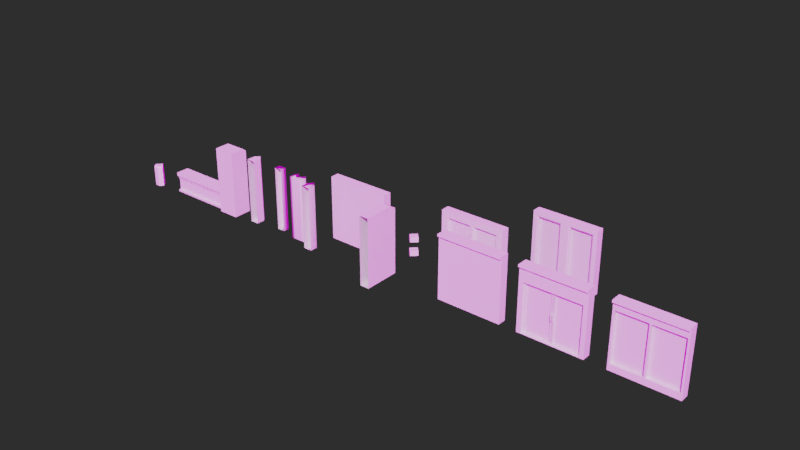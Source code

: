 # Source: retail.blend  (saved by Blender 3.5.10; exported with 4.5.12 LTS)
import bpy
from mathutils import Matrix  # noqa: F401  (used for matrix-valued properties, if any)

bpy.ops.wm.read_factory_settings(use_empty=True)
scene = bpy.context.scene
scene.name = 'Scene'

# ---- collections
col_modules = bpy.data.collections.new('modules'); scene.collection.children.link(col_modules)
col_ground_floor = bpy.data.collections.new('ground_floor'); col_modules.children.link(col_ground_floor)
col_ground_floor_walls = bpy.data.collections.new('ground_floor_walls'); col_ground_floor.children.link(col_ground_floor_walls)
col_ground_floor_pillars = bpy.data.collections.new('ground_floor_pillars'); col_ground_floor.children.link(col_ground_floor_pillars)
col_middle_floor = bpy.data.collections.new('middle_floor'); col_modules.children.link(col_middle_floor)
col_middle_floor_walls = bpy.data.collections.new('middle_floor_walls'); col_middle_floor.children.link(col_middle_floor_walls)
col_middle_floor_pillars = bpy.data.collections.new('middle_floor_pillars'); col_middle_floor.children.link(col_middle_floor_pillars)
col_top_trim = bpy.data.collections.new('top_trim'); col_modules.children.link(col_top_trim)
col_trim = bpy.data.collections.new('trim'); col_top_trim.children.link(col_trim)
col_top_trim_pillars = bpy.data.collections.new('top_trim_pillars'); col_top_trim.children.link(col_top_trim_pillars)

# ---- materials (node trees are filled in below, after node groups)
mat_walls = bpy.data.materials.new('Walls')
mat_walls.diffuse_color = (0.3738, 0.3738, 0.3738, 1.0)
mat_glass = bpy.data.materials.new('Glass')
mat_glass.diffuse_color = (0.06364, 0.5518, 0.5685, 1.0)
mat_glass.roughness = 0.0
mat_frame = bpy.data.materials.new('Frame')
mat_proxy_mat_stone = bpy.data.materials.new('proxy_mat_stone')

# ---- node groups
ng_auto_smooth = bpy.data.node_groups.new('Auto Smooth', 'GeometryNodeTree')
_s = ng_auto_smooth.interface.new_socket(name='Geometry', in_out='OUTPUT', socket_type='NodeSocketGeometry')
_s = ng_auto_smooth.interface.new_socket(name='Geometry', in_out='INPUT', socket_type='NodeSocketGeometry')
_s = ng_auto_smooth.interface.new_socket(name='Angle', in_out='INPUT', socket_type='NodeSocketFloat')
_s.subtype = 'ANGLE'
_s.min_value = 0.0
_s.max_value = 3.142
ng_auto_smooth.is_modifier = True
_N = ng_auto_smooth.nodes; _L = ng_auto_smooth.links
n0 = _N.new('NodeGroupOutput'); n0.name = 'Group Output'; n0.location = (480, -100)
n1 = _N.new('NodeGroupInput'); n1.name = 'Group Input'; n1.location = (-420, -300)
n2 = _N.new('NodeGroupInput'); n2.name = 'Group Input.001'; n2.location = (-60, -100)
n3 = _N.new('GeometryNodeSetShadeSmooth'); n3.name = 'Set Shade Smooth'; n3.location = (120, -100)
n3.domain = 'EDGE'
n4 = _N.new('GeometryNodeSetShadeSmooth'); n4.name = 'Set Shade Smooth.001'; n4.location = (300, -100)
n5 = _N.new('GeometryNodeInputMeshEdgeAngle'); n5.name = 'Edge Angle'; n5.location = (-420, -220)
n6 = _N.new('GeometryNodeInputEdgeSmooth'); n6.name = 'Is Edge Smooth'; n6.location = (-60, -160)
n7 = _N.new('GeometryNodeInputShadeSmooth'); n7.name = 'Is Face Smooth'; n7.location = (-240, -340)
n8 = _N.new('FunctionNodeBooleanMath'); n8.name = 'Boolean Math'; n8.location = (-60, -220)
n9 = _N.new('FunctionNodeCompare'); n9.name = 'Compare'; n9.location = (-240, -180)
n9.operation = 'LESS_EQUAL'
_L.new(n5.outputs[0], n9.inputs[0])
_L.new(n4.outputs[0], n0.inputs[0])
_L.new(n1.outputs[1], n9.inputs[1])
_L.new(n9.outputs[0], n8.inputs[0])
_L.new(n7.outputs[0], n8.inputs[1])
_L.new(n2.outputs[0], n3.inputs[0])
_L.new(n6.outputs[0], n3.inputs[1])
_L.new(n3.outputs[0], n4.inputs[0])
_L.new(n8.outputs[0], n3.inputs[2])
n0.is_active_output = True

# ---- material node trees
mat_walls.use_nodes = True; mat_walls.node_tree.nodes.clear()
_N = mat_walls.node_tree.nodes; _L = mat_walls.node_tree.links
n0 = _N.new('ShaderNodeBsdfPrincipled'); n0.name = 'Principled BSDF'; n0.location = (10, 300)
n0.distribution = 'GGX'
n0.subsurface_method = 'RANDOM_WALK_SKIN'
n0.inputs[3].default_value = 1.45
n0.inputs[27].default_value = (0.0, 0.0, 0.0, 1.0)
n0.inputs[28].default_value = 1.0
n1 = _N.new('ShaderNodeOutputMaterial'); n1.name = 'Material Output'; n1.location = (300, 300)
_L.new(n0.outputs[0], n1.inputs[0])
n1.is_active_output = True
mat_glass.use_nodes = True; mat_glass.node_tree.nodes.clear()
_N = mat_glass.node_tree.nodes; _L = mat_glass.node_tree.links
n0 = _N.new('ShaderNodeBsdfPrincipled'); n0.name = 'Principled BSDF'; n0.location = (10, 300)
n0.distribution = 'GGX'
n0.subsurface_method = 'RANDOM_WALK_SKIN'
n0.inputs[3].default_value = 1.45
n0.inputs[27].default_value = (0.0, 0.0, 0.0, 1.0)
n0.inputs[28].default_value = 1.0
n1 = _N.new('ShaderNodeOutputMaterial'); n1.name = 'Material Output'; n1.location = (300, 300)
_L.new(n0.outputs[0], n1.inputs[0])
n1.is_active_output = True
mat_frame.use_nodes = True; mat_frame.node_tree.nodes.clear()
_N = mat_frame.node_tree.nodes; _L = mat_frame.node_tree.links
n0 = _N.new('ShaderNodeBsdfPrincipled'); n0.name = 'Principled BSDF'; n0.location = (10, 300)
n0.distribution = 'GGX'
n0.subsurface_method = 'RANDOM_WALK_SKIN'
n0.inputs[3].default_value = 1.45
n0.inputs[27].default_value = (0.0, 0.0, 0.0, 1.0)
n0.inputs[28].default_value = 1.0
n1 = _N.new('ShaderNodeOutputMaterial'); n1.name = 'Material Output'; n1.location = (300, 300)
_L.new(n0.outputs[0], n1.inputs[0])
n1.is_active_output = True
mat_proxy_mat_stone.use_nodes = True; mat_proxy_mat_stone.node_tree.nodes.clear()
_N = mat_proxy_mat_stone.node_tree.nodes; _L = mat_proxy_mat_stone.node_tree.links
n0 = _N.new('ShaderNodeBsdfPrincipled'); n0.name = 'Principled BSDF'; n0.location = (10, 300)
n0.distribution = 'GGX'
n0.subsurface_method = 'RANDOM_WALK_SKIN'
n0.inputs[0].default_value = (0.1065, 0.09869, 0.09869, 1.0)
n0.inputs[2].default_value = 0.8582
n0.inputs[3].default_value = 1.45
n0.inputs[27].default_value = (0.0, 0.0, 0.0, 1.0)
n0.inputs[28].default_value = 1.0
n1 = _N.new('ShaderNodeOutputMaterial'); n1.name = 'Material Output'; n1.location = (300, 300)
_L.new(n0.outputs[0], n1.inputs[0])
n1.is_active_output = True

# ---- world
world_world = bpy.data.worlds.new('World'); scene.world = world_world
world_world.use_nodes = True; world_world.node_tree.nodes.clear()
_N = world_world.node_tree.nodes; _L = world_world.node_tree.links
n0 = _N.new('ShaderNodeMapping'); n0.name = 'Mapping'; n0.location = (-490, 392)
n0.width = 240
n1 = _N.new('ShaderNodeTexCoord'); n1.name = 'Texture Coordinate'; n1.location = (-690, 376)
n2 = _N.new('ShaderNodeBackground'); n2.name = 'Background'; n2.location = (69, 317)
n3 = _N.new('ShaderNodeBackground'); n3.name = 'Background.001'; n3.location = (81, 186)
n3.inputs[0].default_value = (0.02443, 0.02443, 0.02443, 1.0)
n4 = _N.new('ShaderNodeMixShader'); n4.name = 'Mix Shader'; n4.location = (291, 251)
n5 = _N.new('ShaderNodeLightPath'); n5.name = 'Light Path'; n5.location = (296, 597)
n6 = _N.new('ShaderNodeTexEnvironment'); n6.name = 'Environment Texture'; n6.location = (-190, 364)
n7 = _N.new('ShaderNodeOutputWorld'); n7.name = 'World Output'; n7.location = (528, 291)
_L.new(n6.outputs[0], n2.inputs[0])
_L.new(n0.outputs[0], n6.inputs[0])
_L.new(n1.outputs[0], n0.inputs[0])
_L.new(n4.outputs[0], n7.inputs[0])
_L.new(n2.outputs[0], n4.inputs[1])
_L.new(n3.outputs[0], n4.inputs[2])
_L.new(n5.outputs[0], n4.inputs[0])
n7.is_active_output = True
world_world.color = (0.05088, 0.05088, 0.05088)
world_world.use_sun_shadow = False
world_world.sun_shadow_jitter_overblur = 0.0

# ---- meshes
me_cube_001 = bpy.data.meshes.new('Cube.001')
me_cube_001.from_pydata([(-1.5, 0.2, 0.0), (-1.5, 0.2, 3.0), (1.5, 0.2, 0.0), (1.5, 0.2, 3.0), (-1.5, -0.3, 3.0), (1.5, -0.3, 3.0), (-1.5, -0.3, 2.89), (1.5, -0.3, 2.89), (1.5, 0.2, 2.89), (-1.5, 0.2, 2.89), (1.5, -0.2, 2.89), (-1.5, -0.2, 2.89), (-1.5, -0.2, 0.0), (-1.5, -0.2, 3.0), (1.5, -0.2, 0.0), (1.5, -0.2, 3.0)], [], [(10, 15, 5, 7), (15, 13, 4, 5), (11, 10, 7, 6), (7, 5, 4, 6), (12, 11, 9, 0), (0, 9, 8, 2), (2, 8, 10, 14), (14, 10, 11, 12), (11, 13, 1, 9), (9, 1, 3, 8), (8, 3, 15, 10), (13, 11, 6, 4), (0, 2, 14, 12), (3, 1, 13, 15)])
_uv = me_cube_001.uv_layers.new(name='UVMap')
_uv.uv.foreach_set('vector', [0.5, 0.75, 0.625, 0.75, 0.625, 0.75, 0.5, 0.75, 0.625, 0.75, 0.875, 0.75, 0.875, 0.75, 0.625, 0.75, 0.5, 1.0, 0.5, 0.75, 0.5, 0.75, 0.5, 1.0, 0.5, 0.75, 0.625, 0.75, 0.625, 1.0, 0.5, 1.0, 0.375, 0.0, 0.5, 0.0, 0.5, 0.25, 0.375, 0.25, 0.375, 0.25, 0.5, 0.25, 0.5, 0.5, 0.375, 0.5, 0.375, 0.5, 0.5, 0.5, 0.5, 0.75, 0.375, 0.75, 0.375, 0.75, 0.5, 0.75, 0.5, 1.0, 0.375, 1.0, 0.5, 0.0, 0.625, 0.0, 0.625, 0.25, 0.5, 0.25, 0.5, 0.25, 0.625, 0.25, 0.625, 0.5, 0.5, 0.5, 0.5, 0.5, 0.625, 0.5, 0.625, 0.75, 0.5, 0.75, 0.625, 0.0, 0.5, 0.0, 0.5, 0.0, 0.625, 0.0, 0.125, 0.5, 0.375, 0.5, 0.375, 0.75, 0.125, 0.75, 0.625, 0.5, 0.875, 0.5, 0.875, 0.75, 0.625, 0.75])
me_cube_001.materials.append(mat_walls)
me_cube_001.update()
me_cube_002 = bpy.data.meshes.new('Cube.002')
me_cube_002.from_pydata([(1.5, -0.2, 2.261), (1.5, 0.2, 2.261), (-1.5, 0.2, 2.261), (-1.5, -0.2, 2.261), (0.08362, -0.1048, 2.188), (1.228, -0.1048, 2.188), (-1.228, -0.1048, 2.188), (-0.08362, -0.1048, 2.188), (-1.228, -0.1048, 0.07349), (-0.08362, -0.1048, 0.07349), (0.08362, -0.1048, 0.07349), (1.228, -0.1048, 0.07349), (-1.301, 0.04975, 2.261), (1.301, 0.04975, 2.261), (-1.5, -0.2, 0.0), (-1.5, -0.2, 3.0), (-1.5, 0.2, 0.0), (-1.5, 0.2, 3.0), (1.5, -0.2, 0.0), (1.5, -0.2, 3.0), (1.5, 0.2, 0.0), (1.5, 0.2, 3.0), (1.301, -0.2, 2.261), (-1.301, -0.2, 2.261), (-1.301, -0.2, 3.0), (1.301, -0.2, 3.0), (1.301, -0.2, 0.0), (-1.301, -0.2, 0.0), (1.301, 0.2, 3.0), (-1.301, 0.2, 3.0), (-1.301, 0.2, 0.0), (1.301, 0.2, 0.0), (0.01013, -0.01039, 2.261), (1.301, -0.01039, 2.261), (-1.301, -0.01039, 2.261), (-0.01013, -0.01039, 2.261), (-1.301, -0.01039, 0.0), (-0.01013, -0.01039, 0.0), (0.01013, -0.01039, 0.0), (1.301, -0.01039, 0.0), (0.01013, -0.1048, 2.261), (1.301, -0.1048, 2.261), (-1.301, -0.1048, 2.261), (-0.01013, -0.1048, 2.261), (-1.301, -0.1048, 0.0), (-0.01013, -0.1048, 0.0), (0.01013, -0.1048, 0.0), (1.301, -0.1048, 0.0), (0.08362, -0.04743, 2.188), (1.228, -0.04743, 2.188), (-1.228, -0.04743, 2.188), (-0.08362, -0.04743, 2.188), (-1.228, -0.04743, 0.07349), (-0.08362, -0.04743, 0.07349), (0.08362, -0.04743, 0.07349), (1.228, -0.04743, 0.07349), (1.301, -0.2, 0.02994), (-1.301, -0.2, 0.02994), (1.5, -0.2, 0.02994), (1.5, 0.2, 0.02994), (-1.5, 0.2, 0.02994), (-1.301, 0.04975, 0.02994), (1.301, 0.04975, 0.02994), (-1.5, -0.2, 0.02994), (0.02575, -0.1581, 1.004), (0.02575, -0.1581, 1.357), (0.02575, -0.1288, 1.004), (0.02575, -0.1288, 1.357), (0.06801, -0.1581, 1.004), (0.06801, -0.1581, 1.357), (0.06801, -0.1288, 1.004), (0.06801, -0.1288, 1.357), (0.06801, -0.09872, 1.357), (0.02575, -0.09872, 1.357), (0.02575, -0.09872, 1.004), (0.06801, -0.09872, 1.004), (0.02575, -0.171, 1.313), (0.02575, -0.171, 1.048), (0.02575, -0.1288, 1.048), (0.02575, -0.1288, 1.313), (0.06801, -0.1288, 1.048), (0.06801, -0.1288, 1.313), (0.06801, -0.171, 1.048), (0.06801, -0.171, 1.313), (0.02575, -0.09872, 1.313), (0.06801, -0.09872, 1.313), (0.06801, -0.09872, 1.048), (0.02575, -0.09872, 1.048), (-0.02575, -0.1581, 1.004), (-0.02575, -0.1581, 1.357), (-0.02575, -0.1288, 1.004), (-0.02575, -0.1288, 1.357), (-0.06801, -0.1581, 1.004), (-0.06801, -0.1581, 1.357), (-0.06801, -0.1288, 1.004), (-0.06801, -0.1288, 1.357), (-0.06801, -0.09872, 1.357), (-0.02575, -0.09872, 1.357), (-0.02575, -0.09872, 1.004), (-0.06801, -0.09872, 1.004), (-0.02575, -0.171, 1.313), (-0.02575, -0.171, 1.048), (-0.02575, -0.1288, 1.048), (-0.02575, -0.1288, 1.313), (-0.06801, -0.1288, 1.048), (-0.06801, -0.1288, 1.313), (-0.06801, -0.171, 1.048), (-0.06801, -0.171, 1.313), (-0.02575, -0.09872, 1.313), (-0.06801, -0.09872, 1.313), (-0.06801, -0.09872, 1.048), (-0.02575, -0.09872, 1.048), (1.5, -0.2, 2.89), (1.5, 0.2, 2.89), (-1.5, 0.2, 2.89), (-1.5, -0.2, 2.89), (1.301, -0.2, 2.89), (-1.301, -0.2, 2.89), (-1.5, -0.3, 2.89), (-1.5, -0.3, 3.0), (1.301, -0.3, 2.89), (1.301, -0.3, 3.0), (-1.301, -0.3, 3.0), (1.5, -0.3, 3.0), (1.5, -0.3, 2.89), (-1.301, -0.3, 2.89)], [], [(117, 116, 120, 125), (63, 3, 2, 60), (59, 1, 0, 58), (29, 17, 15, 24), (58, 0, 22, 56), (116, 112, 124, 120), (16, 30, 27, 14), (21, 28, 25, 19), (31, 20, 18, 26), (9, 7, 51, 53), (10, 11, 55, 54), (56, 22, 13, 62), (22, 23, 12, 13), (62, 13, 12, 61), (115, 15, 17, 114), (113, 21, 19, 112), (57, 23, 3, 63), (116, 117, 23, 22), (57, 27, 26, 56), (27, 26, 31, 30), (28, 29, 24, 25), (34, 35, 37, 36), (32, 33, 39, 38), (46, 38, 39, 47), (45, 37, 35, 43), (42, 34, 36, 44), (41, 33, 32, 40), (47, 39, 33, 41), (40, 32, 38, 46), (44, 36, 37, 45), (43, 35, 34, 42), (4, 5, 41, 40), (6, 7, 43, 42), (8, 6, 42, 44), (9, 8, 44, 45), (7, 9, 45, 43), (10, 4, 40, 46), (11, 10, 46, 47), (5, 11, 47, 41), (50, 52, 53, 51), (48, 54, 55, 49), (6, 8, 52, 50), (5, 4, 48, 49), (11, 5, 49, 55), (4, 10, 54, 48), (8, 9, 53, 52), (7, 6, 50, 51), (14, 63, 60, 16), (20, 59, 58, 18), (18, 58, 56, 26), (62, 61, 57, 56), (27, 57, 63, 14), (23, 57, 61, 12), (68, 82, 77, 64), (70, 80, 82, 68), (64, 77, 78, 66), (66, 70, 68, 64), (71, 67, 65, 69), (80, 70, 75, 86), (81, 71, 69, 83), (78, 80, 86, 87), (76, 65, 67, 79), (83, 76, 77, 82), (81, 83, 82, 80), (79, 81, 80, 78), (76, 79, 78, 77), (83, 69, 65, 76), (67, 71, 72, 73), (79, 67, 73, 84), (71, 81, 85, 72), (81, 79, 84, 85), (70, 66, 74, 75), (66, 78, 87, 74), (92, 106, 101, 88), (94, 104, 106, 92), (88, 101, 102, 90), (90, 94, 92, 88), (95, 91, 89, 93), (104, 94, 99, 110), (105, 95, 93, 107), (102, 104, 110, 111), (100, 89, 91, 103), (107, 100, 101, 106), (105, 107, 106, 104), (103, 105, 104, 102), (100, 103, 102, 101), (107, 93, 89, 100), (91, 95, 96, 97), (103, 91, 97, 108), (95, 105, 109, 96), (105, 103, 108, 109), (94, 90, 98, 99), (90, 102, 111, 98), (25, 24, 122, 121), (1, 113, 112, 0), (3, 115, 114, 2), (23, 117, 115, 3), (0, 112, 116, 22), (124, 123, 121, 120), (125, 122, 119, 118), (121, 122, 125, 120), (112, 19, 123, 124), (115, 117, 125, 118), (15, 115, 118, 119), (24, 15, 119, 122), (19, 25, 121, 123)])
me_cube_002.polygons.foreach_set('material_index', [0, 0, 0, 0, 0, 0, 0, 0, 0, 2, 2, 0, 0, 0, 0, 0, 0, 0, 0, 0, 0, 0, 0, 2, 2, 2, 2, 2, 2, 2, 2, 2, 2, 2, 2, 2, 2, 2, 2, 1, 1, 2, 2, 2, 2, 2, 2, 0, 0, 0, 0, 0, 0, 2, 2, 2, 2, 2, 2, 2, 2, 2, 2, 2, 2, 2, 2, 2, 2, 2, 2, 2, 2, 2, 2, 2, 2, 2, 2, 2, 2, 2, 2, 2, 2, 2, 2, 2, 2, 2, 2, 2, 2, 0, 0, 0, 0, 0, 0, 0, 0, 0, 0, 0, 0, 0])
_uv = me_cube_002.uv_layers.new(name='UVMap')
_uv.uv.foreach_set('vector', [0.5625, 0.9794, 0.5625, 0.7706, 0.5625, 0.7706, 0.5625, 0.9794, 0.4375, 0.0, 0.5, 0.0, 0.5, 0.25, 0.4375, 0.25, 0.4375, 0.5, 0.5, 0.5, 0.5, 0.75, 0.4375, 0.75, 0.8544, 0.5, 0.875, 0.5, 0.875, 0.75, 0.8544, 0.75, 0.4375, 0.75, 0.5, 0.75, 0.5, 0.7706, 0.4375, 0.7706, 0.5625, 0.7706, 0.5625, 0.75, 0.5625, 0.75, 0.5625, 0.7706, 0.125, 0.5, 0.1456, 0.5, 0.1456, 0.75, 0.125, 0.75, 0.625, 0.5, 0.6456, 0.5, 0.6456, 0.75, 0.625, 0.75, 0.3544, 0.5, 0.375, 0.5, 0.375, 0.75, 0.3544, 0.75, 0.3791, 0.8862, 0.4959, 0.8862, 0.4959, 0.8862, 0.3791, 0.8862, 0.3791, 0.8638, 0.3791, 0.7762, 0.3791, 0.7762, 0.3791, 0.8638, 0.4375, 0.7706, 0.5, 0.7706, 0.5, 0.7706, 0.4375, 0.7706, 0.5, 0.7706, 0.5, 0.9794, 0.5, 0.9794, 0.5, 0.7706, 0.4375, 0.7706, 0.5, 0.7706, 0.5, 0.9794, 0.4375, 0.9794, 0.5625, 0.0, 0.625, 0.0, 0.625, 0.25, 0.5625, 0.25, 0.5625, 0.5, 0.625, 0.5, 0.625, 0.75, 0.5625, 0.75, 0.4375, 0.9794, 0.5, 0.9794, 0.5, 1.0, 0.4375, 1.0, 0.5625, 0.7706, 0.5625, 0.9794, 0.5, 0.9794, 0.5, 0.7706, 0.4375, 0.9794, 0.1456, 0.75, 0.375, 0.7706, 0.4375, 0.7706, 0.1456, 0.75, 0.3544, 0.75, 0.3544, 0.75, 0.1456, 0.75, 0.6456, 0.5, 0.8544, 0.5, 0.8544, 0.75, 0.6456, 0.75, 0.5, 0.9794, 0.5, 0.8806, 0.375, 0.8806, 0.375, 0.9794, 0.5, 0.8694, 0.5, 0.7706, 0.375, 0.7706, 0.375, 0.8694, 0.375, 0.8694, 0.375, 0.8694, 0.375, 0.7706, 0.375, 0.7706, 0.375, 0.8806, 0.375, 0.8806, 0.5, 0.8806, 0.5, 0.8806, 0.5, 0.9794, 0.5, 0.9794, 0.375, 0.9794, 0.375, 0.9794, 0.5, 0.7706, 0.5, 0.7706, 0.5, 0.8694, 0.5, 0.8694, 0.375, 0.7706, 0.375, 0.7706, 0.5, 0.7706, 0.5, 0.7706, 0.5, 0.8694, 0.5, 0.8694, 0.375, 0.8694, 0.375, 0.8694, 0.375, 0.9794, 0.375, 0.9794, 0.375, 0.8806, 0.375, 0.8806, 0.5, 0.8806, 0.5, 0.8806, 0.5, 0.9794, 0.5, 0.9794, 0.4959, 0.8638, 0.4959, 0.7762, 0.5, 0.7706, 0.5, 0.8694, 0.4959, 0.9738, 0.4959, 0.8862, 0.5, 0.8806, 0.5, 0.9794, 0.3791, 0.9738, 0.4959, 0.9738, 0.5, 0.9794, 0.375, 0.9794, 0.3791, 0.8862, 0.3791, 0.9738, 0.375, 0.9794, 0.375, 0.8806, 0.4959, 0.8862, 0.3791, 0.8862, 0.375, 0.8806, 0.5, 0.8806, 0.3791, 0.8638, 0.4959, 0.8638, 0.5, 0.8694, 0.375, 0.8694, 0.3791, 0.7762, 0.3791, 0.8638, 0.375, 0.8694, 0.375, 0.7706, 0.4959, 0.7762, 0.3791, 0.7762, 0.375, 0.7706, 0.5, 0.7706, 0.4959, 0.9738, 0.3791, 0.9738, 0.3791, 0.8862, 0.4959, 0.8862, 0.4959, 0.8638, 0.3791, 0.8638, 0.3791, 0.7762, 0.4959, 0.7762, 0.4959, 0.9738, 0.3791, 0.9738, 0.3791, 0.9738, 0.4959, 0.9738, 0.4959, 0.7762, 0.4959, 0.8638, 0.4959, 0.8638, 0.4959, 0.7762, 0.3791, 0.7762, 0.4959, 0.7762, 0.4959, 0.7762, 0.3791, 0.7762, 0.4959, 0.8638, 0.3791, 0.8638, 0.3791, 0.8638, 0.4959, 0.8638, 0.3791, 0.9738, 0.3791, 0.8862, 0.3791, 0.8862, 0.3791, 0.9738, 0.4959, 0.8862, 0.4959, 0.9738, 0.4959, 0.9738, 0.4959, 0.8862, 0.375, 0.0, 0.4375, 0.0, 0.4375, 0.25, 0.375, 0.25, 0.375, 0.5, 0.4375, 0.5, 0.4375, 0.75, 0.375, 0.75, 0.375, 0.75, 0.4375, 0.75, 0.4375, 0.7706, 0.375, 0.7706, 0.4375, 0.7706, 0.4375, 0.9794, 0.4375, 0.9794, 0.4375, 0.7706, 0.375, 0.9794, 0.4375, 0.9794, 0.4375, 1.0, 0.375, 1.0, 0.5, 0.9794, 0.4375, 0.9794, 0.4375, 0.9794, 0.5, 0.9794, 0.375, 0.75, 0.4182, 0.75, 0.4182, 1.0, 0.375, 1.0, 0.375, 0.5, 0.4182, 0.5, 0.4182, 0.75, 0.375, 0.75, 0.375, 0.0, 0.4182, 0.0, 0.4182, 0.25, 0.375, 0.25, 0.125, 0.5, 0.375, 0.5, 0.375, 0.75, 0.125, 0.75, 0.625, 0.5, 0.875, 0.5, 0.875, 0.75, 0.625, 0.75, 0.4182, 0.5, 0.375, 0.5, 0.375, 0.5, 0.4182, 0.5, 0.5818, 0.5, 0.625, 0.5, 0.625, 0.75, 0.5818, 0.75, 0.4182, 0.25, 0.4182, 0.5, 0.4182, 0.5, 0.4182, 0.25, 0.5818, 0.0, 0.625, 0.0, 0.625, 0.25, 0.5818, 0.25, 0.5818, 0.75, 0.5818, 1.0, 0.4182, 1.0, 0.4182, 0.75, 0.5818, 0.5, 0.5818, 0.75, 0.4182, 0.75, 0.4182, 0.5, 0.5818, 0.25, 0.5818, 0.5, 0.4182, 0.5, 0.4182, 0.25, 0.5818, 0.0, 0.5818, 0.25, 0.4182, 0.25, 0.4182, 0.0, 0.5818, 0.75, 0.625, 0.75, 0.625, 1.0, 0.5818, 1.0, 0.875, 0.5, 0.625, 0.5, 0.625, 0.5, 0.875, 0.5, 0.5818, 0.25, 0.625, 0.25, 0.625, 0.25, 0.5818, 0.25, 0.625, 0.5, 0.5818, 0.5, 0.5818, 0.5, 0.625, 0.5, 0.5818, 0.5, 0.5818, 0.25, 0.5818, 0.25, 0.5818, 0.5, 0.375, 0.5, 0.125, 0.5, 0.125, 0.5, 0.375, 0.5, 0.375, 0.25, 0.4182, 0.25, 0.4182, 0.25, 0.375, 0.25, 0.375, 0.75, 0.4182, 0.75, 0.4182, 1.0, 0.375, 1.0, 0.375, 0.5, 0.4182, 0.5, 0.4182, 0.75, 0.375, 0.75, 0.375, 0.0, 0.4182, 0.0, 0.4182, 0.25, 0.375, 0.25, 0.125, 0.5, 0.375, 0.5, 0.375, 0.75, 0.125, 0.75, 0.625, 0.5, 0.875, 0.5, 0.875, 0.75, 0.625, 0.75, 0.4182, 0.5, 0.375, 0.5, 0.375, 0.5, 0.4182, 0.5, 0.5818, 0.5, 0.625, 0.5, 0.625, 0.75, 0.5818, 0.75, 0.4182, 0.25, 0.4182, 0.5, 0.4182, 0.5, 0.4182, 0.25, 0.5818, 0.0, 0.625, 0.0, 0.625, 0.25, 0.5818, 0.25, 0.5818, 0.75, 0.5818, 1.0, 0.4182, 1.0, 0.4182, 0.75, 0.5818, 0.5, 0.5818, 0.75, 0.4182, 0.75, 0.4182, 0.5, 0.5818, 0.25, 0.5818, 0.5, 0.4182, 0.5, 0.4182, 0.25, 0.5818, 0.0, 0.5818, 0.25, 0.4182, 0.25, 0.4182, 0.0, 0.5818, 0.75, 0.625, 0.75, 0.625, 1.0, 0.5818, 1.0, 0.875, 0.5, 0.625, 0.5, 0.625, 0.5, 0.875, 0.5, 0.5818, 0.25, 0.625, 0.25, 0.625, 0.25, 0.5818, 0.25, 0.625, 0.5, 0.5818, 0.5, 0.5818, 0.5, 0.625, 0.5, 0.5818, 0.5, 0.5818, 0.25, 0.5818, 0.25, 0.5818, 0.5, 0.375, 0.5, 0.125, 0.5, 0.125, 0.5, 0.375, 0.5, 0.375, 0.25, 0.4182, 0.25, 0.4182, 0.25, 0.375, 0.25, 0.6456, 0.75, 0.8544, 0.75, 0.8544, 0.75, 0.6456, 0.75, 0.5, 0.5, 0.5625, 0.5, 0.5625, 0.75, 0.5, 0.75, 0.5, 0.0, 0.5625, 0.0, 0.5625, 0.25, 0.5, 0.25, 0.5, 0.9794, 0.5625, 0.9794, 0.5625, 1.0, 0.5, 1.0, 0.5, 0.75, 0.5625, 0.75, 0.5625, 0.7706, 0.5, 0.7706, 0.5625, 0.75, 0.625, 0.75, 0.625, 0.7706, 0.5625, 0.7706, 0.5625, 0.9794, 0.625, 0.9794, 0.625, 1.0, 0.5625, 1.0, 0.625, 0.7706, 0.625, 0.9794, 0.5625, 0.9794, 0.5625, 0.7706, 0.5625, 0.75, 0.625, 0.75, 0.625, 0.75, 0.5625, 0.75, 0.5625, 1.0, 0.5625, 0.9794, 0.5625, 0.9794, 0.5625, 1.0, 0.625, 0.0, 0.5625, 0.0, 0.5625, 0.0, 0.625, 0.0, 0.8544, 0.75, 0.875, 0.75, 0.875, 0.75, 0.8544, 0.75, 0.625, 0.75, 0.6456, 0.75, 0.6456, 0.75, 0.625, 0.75])
me_cube_002.materials.append(mat_walls)
me_cube_002.materials.append(mat_glass)
me_cube_002.materials.append(mat_frame)
me_cube_002.update()
me_cube_010 = bpy.data.meshes.new('Cube.010')
me_cube_010.from_pydata([(-1.5, 0.2, 0.0), (-1.5, 0.2, 2.89), (1.5, 0.2, 0.0), (1.5, 0.2, 2.89), (-1.5, -0.2, 0.0), (-1.5, -0.2, 2.89), (1.5, -0.2, 0.0), (1.5, -0.2, 2.89), (0.0, -0.2, 0.0), (0.0, -0.2, 2.89), (0.0, 0.2, 0.0), (-0.04185, -0.2, 0.2995), (-0.04185, -0.2, 2.553), (-1.416, -0.2, 2.553), (-1.416, -0.2, 0.2995), (1.416, -0.2, 0.2995), (1.416, -0.2, 2.553), (0.04185, -0.2, 2.553), (0.04185, -0.2, 0.2995), (-0.04185, -0.04743, 2.553), (-0.04185, -0.04743, 0.2995), (-1.416, -0.04743, 0.2995), (-1.416, -0.04743, 2.553), (1.416, -0.04743, 2.553), (1.416, -0.04743, 0.2995), (0.04185, -0.04743, 0.2995), (0.04185, -0.04743, 2.553), (0.0, 0.2, 3.0), (0.0, -0.2, 3.0), (1.5, -0.2, 3.0), (-1.5, -0.2, 3.0), (1.5, 0.2, 3.0), (-1.5, 0.2, 3.0), (0.0, -0.3, 2.89), (-1.5, -0.3, 2.89), (1.5, -0.3, 2.89), (1.5, -0.3, 3.0), (0.0, -0.3, 3.0), (-1.5, -0.3, 3.0)], [], [(4, 5, 1, 0), (2, 3, 7, 6), (17, 18, 25, 26), (10, 2, 6, 8), (27, 32, 30, 28), (7, 3, 31, 29), (0, 10, 8, 4), (12, 13, 22, 19), (8, 9, 12, 11), (9, 5, 13, 12), (5, 4, 14, 13), (4, 8, 11, 14), (6, 7, 16, 15), (7, 9, 17, 16), (9, 8, 18, 17), (8, 6, 15, 18), (20, 19, 22, 21), (24, 23, 26, 25), (11, 12, 19, 20), (18, 15, 24, 25), (13, 14, 21, 22), (14, 11, 20, 21), (16, 17, 26, 23), (15, 16, 23, 24), (28, 29, 31, 27), (1, 5, 30, 32), (30, 5, 34, 38), (7, 29, 36, 35), (33, 35, 36, 37), (34, 33, 37, 38), (29, 28, 37, 36), (28, 30, 38, 37), (5, 9, 33, 34), (9, 7, 35, 33)])
me_cube_010.polygons.foreach_set('material_index', [0, 0, 0, 0, 0, 0, 0, 0, 0, 0, 0, 0, 0, 0, 0, 0, 1, 1, 0, 0, 0, 0, 0, 0, 0, 0, 0, 0, 0, 0, 0, 0, 0, 0])
_uv = me_cube_010.uv_layers.new(name='UVMap')
_uv.uv.foreach_set('vector', [0.375, 0.0, 0.625, 0.0, 0.625, 0.25, 0.375, 0.25, 0.375, 0.5, 0.625, 0.5, 0.625, 0.75, 0.375, 0.75, 0.618, 0.868, 0.382, 0.868, 0.382, 0.868, 0.618, 0.868, 0.25, 0.5, 0.375, 0.5, 0.375, 0.75, 0.25, 0.75, 0.0, 0.0, 0.0, 0.0, 0.625, 0.0, 0.625, 0.875, 0.625, 0.75, 0.625, 0.5, 0.625, 0.5, 0.625, 0.75, 0.125, 0.5, 0.25, 0.5, 0.25, 0.75, 0.125, 0.75, 0.618, 0.882, 0.618, 0.993, 0.618, 0.993, 0.618, 0.882, 0.375, 0.875, 0.625, 0.875, 0.618, 0.882, 0.382, 0.882, 0.625, 0.875, 0.625, 1.0, 0.618, 0.993, 0.618, 0.882, 0.625, 1.0, 0.375, 1.0, 0.382, 0.993, 0.618, 0.993, 0.375, 1.0, 0.375, 0.875, 0.382, 0.882, 0.382, 0.993, 0.375, 0.75, 0.625, 0.75, 0.618, 0.757, 0.382, 0.757, 0.625, 0.75, 0.625, 0.875, 0.618, 0.868, 0.618, 0.757, 0.625, 0.875, 0.375, 0.875, 0.382, 0.868, 0.618, 0.868, 0.375, 0.875, 0.375, 0.75, 0.382, 0.757, 0.382, 0.868, 0.382, 0.882, 0.618, 0.882, 0.618, 0.993, 0.382, 0.993, 0.382, 0.757, 0.618, 0.757, 0.618, 0.868, 0.382, 0.868, 0.382, 0.882, 0.618, 0.882, 0.618, 0.882, 0.382, 0.882, 0.382, 0.868, 0.382, 0.757, 0.382, 0.757, 0.382, 0.868, 0.618, 0.993, 0.382, 0.993, 0.382, 0.993, 0.618, 0.993, 0.382, 0.993, 0.382, 0.882, 0.382, 0.882, 0.382, 0.993, 0.618, 0.757, 0.618, 0.868, 0.618, 0.868, 0.618, 0.757, 0.382, 0.757, 0.618, 0.757, 0.618, 0.757, 0.382, 0.757, 0.625, 0.875, 0.625, 0.75, 0.625, 0.5, 0.0, 0.0, 0.625, 0.25, 0.625, 0.0, 0.625, 0.0, 0.625, 0.25, 0.625, 0.0, 0.625, 0.0, 0.625, 0.0, 0.625, 0.0, 0.625, 0.75, 0.625, 0.75, 0.625, 0.75, 0.625, 0.75, 0.625, 0.875, 0.625, 0.75, 0.625, 0.75, 0.625, 0.875, 0.625, 1.0, 0.625, 0.875, 0.625, 0.875, 0.625, 1.0, 0.625, 0.75, 0.625, 0.875, 0.625, 0.875, 0.625, 0.75, 0.625, 0.875, 0.625, 0.0, 0.625, 0.0, 0.625, 0.875, 0.625, 1.0, 0.625, 0.875, 0.625, 0.875, 0.625, 1.0, 0.625, 0.875, 0.625, 0.75, 0.625, 0.75, 0.625, 0.875])
me_cube_010.materials.append(mat_walls)
me_cube_010.materials.append(mat_glass)
me_cube_010.update()
me_cube_007 = bpy.data.meshes.new('Cube.007')
me_cube_007.from_pydata([(-0.2166, -1.371, 0.0), (-0.2166, -1.371, 3.211), (-0.2166, 0.3333, 0.0), (-0.2166, 0.3333, 3.057), (0.2166, -1.371, 0.0), (0.2166, -1.371, 3.211), (0.2166, 0.3333, 0.0), (0.2166, 0.3333, 3.057), (-0.2166, 0.06667, 0.0), (-0.2166, 0.06667, 3.211), (0.2166, 0.06667, 0.0), (0.2166, 0.06667, 3.211)], [], [(8, 9, 3, 2), (2, 3, 7, 6), (10, 11, 5, 4), (8, 10, 4, 0), (11, 9, 1, 5), (7, 3, 9, 11), (2, 6, 10, 8), (6, 7, 11, 10), (0, 1, 9, 8)])
_uv = me_cube_007.uv_layers.new(name='UVMap')
_uv.uv.foreach_set('vector', [0.375, 0.125, 0.625, 0.125, 0.625, 0.25, 0.375, 0.25, 0.375, 0.25, 0.625, 0.25, 0.625, 0.5, 0.375, 0.5, 0.375, 0.625, 0.625, 0.625, 0.625, 0.75, 0.375, 0.75, 0.125, 0.625, 0.375, 0.625, 0.375, 0.75, 0.125, 0.75, 0.625, 0.625, 0.875, 0.625, 0.875, 0.75, 0.625, 0.75, 0.625, 0.5, 0.875, 0.5, 0.875, 0.625, 0.625, 0.625, 0.125, 0.5, 0.375, 0.5, 0.375, 0.625, 0.125, 0.625, 0.375, 0.5, 0.625, 0.5, 0.625, 0.625, 0.375, 0.625, 0.375, 0.0, 0.625, 0.0, 0.625, 0.125, 0.375, 0.125])
me_cube_007.materials.append(mat_walls)
me_cube_007.update()
me_cube_011 = bpy.data.meshes.new('Cube.011')
me_cube_011.from_pydata([(-2.262e-07, 0.4203, 3.084), (-2.262e-07, 0.4203, 0.0), (0.1982, 0.2221, 3.084), (0.1982, 0.2221, 0.0), (-0.1982, 0.2221, 3.084), (-0.1982, 0.2221, 0.0), (-2.262e-07, -0.1891, 3.084), (-2.262e-07, -0.1891, 0.0), (-0.1982, -0.1891, 3.084), (-0.1982, -0.1891, 0.0), (0.1982, -0.1891, 3.084), (0.1982, -0.1891, 0.0)], [], [(0, 4, 6, 2), (5, 1, 3, 7), (1, 0, 2, 3), (5, 4, 0, 1), (3, 11, 7), (5, 7, 9), (6, 10, 2), (4, 8, 6), (4, 5, 9, 8), (3, 2, 10, 11)])
_uv = me_cube_011.uv_layers.new(name='UVMap')
_uv.uv.foreach_set('vector', [0.375, 0.0, 0.625, 0.0, 0.625, 0.25, 0.375, 0.25, 0.375, 0.25, 0.625, 0.25, 0.625, 0.5, 0.375, 0.5, 0.375, 0.75, 0.625, 0.75, 0.625, 1.0, 0.375, 1.0, 0.125, 0.5, 0.375, 0.5, 0.375, 0.75, 0.125, 0.75, 0.375, 1.0, 0.375, 1.0, 0.375, 0.5, 0.125, 0.5, 0.375, 0.5, 0.125, 0.5, 0.625, 0.25, 0.625, 1.0, 0.625, 1.0, 0.375, 0.5, 0.375, 0.5, 0.625, 0.25, 0.375, 0.5, 0.125, 0.5, 0.125, 0.5, 0.375, 0.5, 0.375, 1.0, 0.625, 1.0, 0.625, 1.0, 0.375, 1.0])
me_cube_011.materials.append(mat_walls)
me_cube_011.update()
me_cube_013 = bpy.data.meshes.new('Cube.013')
me_cube_013.from_pydata([(2.384e-07, 0.3289, 0.0), (2.384e-07, -0.3954, 3.181), (2.384e-07, 0.3289, 3.181), (2.384e-07, -0.3954, 0.0), (-0.5, -0.3954, 0.0), (-0.5, -0.3954, 3.181), (-0.5, 0.4844, 0.0), (-0.5, 0.4844, 3.06), (0.5, -0.3954, 0.0), (0.5, -0.3954, 3.181), (0.5, 0.4844, 0.0), (0.5, 0.4844, 3.06), (-0.5, 0.3289, 0.0), (-0.5, 0.3289, 3.181), (0.5, 0.3289, 0.0), (0.5, 0.3289, 3.181), (0.1414, 0.4844, 0.0), (0.1414, 0.4844, 3.06), (0.1414, -0.3954, 0.0), (0.1414, -0.3954, 3.181), (0.1414, 0.3289, 3.181), (0.1414, 0.3289, 0.0), (-0.1414, 0.4844, 0.0), (-0.1414, -0.3954, 3.181), (-0.1414, 0.3289, 0.0), (-0.1414, 0.4844, 3.06), (-0.1414, -0.3954, 0.0), (-0.1414, 0.3289, 3.181)], [], [(24, 22, 0), (20, 17, 2), (24, 0, 3, 26), (0, 22, 25, 2), (20, 2, 1, 19), (18, 19, 1, 3), (12, 13, 7, 6), (16, 17, 11, 10), (14, 15, 9, 8), (26, 23, 5, 4), (21, 14, 8, 18), (27, 13, 5, 23), (25, 7, 13, 27), (16, 10, 14, 21), (10, 11, 15, 14), (4, 5, 13, 12), (16, 21, 0), (11, 17, 20, 15), (15, 20, 19, 9), (0, 21, 18, 3), (8, 9, 19, 18), (0, 2, 17, 16), (6, 7, 25, 22), (12, 24, 26, 4), (6, 22, 24, 12), (25, 27, 2), (2, 27, 23, 1), (3, 1, 23, 26)])
_uv = me_cube_013.uv_layers.new(name='UVMap')
_uv.uv.foreach_set('vector', [0.1875, 0.625, 0.1875, 0.5, 0.2188, 0.625, 0.75, 0.625, 0.75, 0.5, 0.7812, 0.625, 0.1875, 0.625, 0.2188, 0.625, 0.2188, 0.75, 0.1875, 0.75, 0.2188, 0.625, 0.375, 0.3125, 0.8125, 0.5, 0.7812, 0.625, 0.75, 0.625, 0.7812, 0.625, 0.7812, 0.75, 0.75, 0.75, 0.375, 0.875, 0.625, 0.875, 0.625, 0.9062, 0.375, 0.9062, 0.375, 0.125, 0.625, 0.125, 0.625, 0.25, 0.375, 0.25, 0.375, 0.375, 0.625, 0.375, 0.625, 0.5, 0.375, 0.5, 0.375, 0.625, 0.625, 0.625, 0.625, 0.75, 0.375, 0.75, 0.375, 0.9375, 0.625, 0.9375, 0.625, 1.0, 0.375, 1.0, 0.25, 0.625, 0.375, 0.625, 0.375, 0.75, 0.25, 0.75, 0.8125, 0.625, 0.875, 0.625, 0.875, 0.75, 0.8125, 0.75, 0.8125, 0.5, 0.875, 0.5, 0.875, 0.625, 0.8125, 0.625, 0.25, 0.5, 0.375, 0.5, 0.375, 0.625, 0.25, 0.625, 0.375, 0.5, 0.625, 0.5, 0.625, 0.625, 0.375, 0.625, 0.375, 0.0, 0.625, 0.0, 0.625, 0.125, 0.375, 0.125, 0.25, 0.5, 0.25, 0.625, 0.2188, 0.625, 0.625, 0.5, 0.75, 0.5, 0.75, 0.625, 0.625, 0.625, 0.625, 0.625, 0.75, 0.625, 0.75, 0.75, 0.625, 0.75, 0.2188, 0.625, 0.25, 0.625, 0.25, 0.75, 0.2188, 0.75, 0.375, 0.75, 0.625, 0.75, 0.625, 0.875, 0.375, 0.875, 0.2188, 0.625, 0.7812, 0.625, 0.75, 0.5, 0.375, 0.375, 0.375, 0.25, 0.625, 0.25, 0.625, 0.3125, 0.375, 0.3125, 0.125, 0.625, 0.1875, 0.625, 0.1875, 0.75, 0.125, 0.75, 0.125, 0.5, 0.1875, 0.5, 0.1875, 0.625, 0.125, 0.625, 0.8125, 0.5, 0.8125, 0.625, 0.7812, 0.625, 0.7812, 0.625, 0.8125, 0.625, 0.8125, 0.75, 0.7812, 0.75, 0.375, 0.9062, 0.625, 0.9062, 0.625, 0.9375, 0.375, 0.9375])
me_cube_013.materials.append(mat_walls)
me_cube_013.update()
me_cube_003 = bpy.data.meshes.new('Cube.003')
me_cube_003.from_pydata([(-1.5, -0.0025, 0.0), (-1.5, -0.0025, 3.0), (-1.5, 0.4025, 0.0), (-1.5, 0.4025, 3.0), (1.5, -0.0025, 0.0), (1.5, -0.0025, 3.0), (1.5, 0.4025, 0.0), (1.5, 0.4025, 3.0)], [], [(0, 1, 3, 2), (2, 3, 7, 6), (6, 7, 5, 4), (4, 5, 1, 0), (2, 6, 4, 0), (7, 3, 1, 5)])
_uv = me_cube_003.uv_layers.new(name='UVMap')
_uv.uv.foreach_set('vector', [0.375, 0.0, 0.625, 0.0, 0.625, 0.25, 0.375, 0.25, 0.375, 0.25, 0.625, 0.25, 0.625, 0.5, 0.375, 0.5, 0.375, 0.5, 0.625, 0.5, 0.625, 0.75, 0.375, 0.75, 0.375, 0.75, 0.625, 0.75, 0.625, 1.0, 0.375, 1.0, 0.125, 0.5, 0.375, 0.5, 0.375, 0.75, 0.125, 0.75, 0.625, 0.5, 0.875, 0.5, 0.875, 0.75, 0.625, 0.75])
me_cube_003.materials.append(mat_walls)
me_cube_003.update()
me_cube_004 = bpy.data.meshes.new('Cube.004')
me_cube_004.from_pydata([(0.5994, 0.223, 0.9462), (0.5994, 0.223, 2.461), (0.5994, 0.3523, 0.9462), (0.5994, 0.3523, 2.461), (0.511, 0.223, 0.9462), (0.511, 0.223, 2.461), (0.511, 0.3523, 0.9462), (0.511, 0.3523, 2.461), (1.007, 0.2576, 2.105), (1.007, 0.387, 2.105), (1.007, 0.2576, 2.054), (1.007, 0.387, 2.054), (0.556, 0.2576, 2.105), (0.556, 0.387, 2.105), (0.556, 0.387, 2.054), (0.556, 0.2576, 2.054), (0.08898, 0.2576, 2.105), (0.08898, 0.387, 2.105), (0.08898, 0.2576, 2.054), (0.08898, 0.387, 2.054), (-0.5994, 0.223, 0.9462), (-0.5994, 0.223, 2.461), (-0.5994, 0.3523, 0.9462), (-0.5994, 0.3523, 2.461), (-0.511, 0.223, 0.9462), (-0.511, 0.223, 2.461), (-0.511, 0.3523, 0.9462), (-0.511, 0.3523, 2.461), (-1.007, 0.2576, 2.105), (-1.007, 0.387, 2.105), (-1.007, 0.2576, 2.054), (-1.007, 0.387, 2.054), (-0.556, 0.2576, 2.105), (-0.556, 0.387, 2.105), (-0.556, 0.387, 2.054), (-0.556, 0.2576, 2.054), (-0.08898, 0.2576, 2.105), (-0.08898, 0.387, 2.105), (-0.08898, 0.2576, 2.054), (-0.08898, 0.387, 2.054), (-2.384e-07, -0.0025, 3.0), (-2.384e-07, -0.0025, 0.0), (-2.384e-07, 0.4, 3.0), (-2.384e-07, 0.4, 0.0), (-1.5, -0.0025, 0.0), (-1.5, -0.0025, 3.0), (-1.5, 0.4, 0.0), (-1.5, 0.4, 3.0), (1.5, -0.0025, 0.0), (1.5, -0.0025, 3.0), (1.5, 0.4, 0.0), (1.5, 0.4, 3.0), (1.256, 0.02847, 0.2444), (1.256, 0.02847, 2.756), (0.2444, 0.02847, 2.756), (0.2444, 0.02847, 0.2444), (-0.2444, 0.02847, 0.2444), (-0.2444, 0.02847, 2.756), (-1.256, 0.02847, 2.756), (-1.256, 0.02847, 0.2444), (1.312, -0.0025, 2.812), (1.312, -0.0025, 0.1884), (0.1884, -0.0025, 0.1884), (0.1884, -0.0025, 2.812), (-0.1884, -0.0025, 2.812), (-0.1884, -0.0025, 0.1884), (-1.312, -0.0025, 0.1884), (-1.312, -0.0025, 2.812), (1.256, 0.152, 2.756), (1.256, 0.152, 0.2444), (0.2444, 0.152, 0.2444), (0.2444, 0.152, 2.756), (-0.2444, 0.152, 2.756), (-0.2444, 0.152, 0.2444), (-1.256, 0.152, 0.2444), (-1.256, 0.152, 2.756)], [], [(0, 2, 3, 1), (6, 4, 5, 7), (4, 0, 1, 5), (2, 0, 4, 6), (7, 5, 1, 3), (9, 8, 10, 11), (11, 10, 15, 14), (8, 9, 13, 12), (10, 8, 12, 15), (17, 19, 18, 16), (19, 14, 15, 18), (16, 12, 13, 17), (18, 15, 12, 16), (20, 21, 23, 22), (26, 27, 25, 24), (24, 25, 21, 20), (22, 26, 24, 20), (27, 23, 21, 25), (29, 31, 30, 28), (31, 34, 35, 30), (28, 32, 33, 29), (30, 35, 32, 28), (37, 36, 38, 39), (39, 38, 35, 34), (36, 37, 33, 32), (38, 36, 32, 35), (46, 47, 42, 43), (59, 56, 73, 74), (46, 43, 41, 44), (51, 42, 40, 49), (44, 45, 47, 46), (43, 42, 51, 50), (50, 51, 49, 48), (58, 59, 74, 75), (43, 50, 48, 41), (42, 47, 45, 40), (48, 49, 60, 61), (49, 40, 63, 60), (40, 41, 62, 63), (41, 48, 61, 62), (41, 40, 64, 65), (40, 45, 67, 64), (45, 44, 66, 67), (44, 41, 65, 66), (53, 52, 61, 60), (52, 55, 62, 61), (54, 53, 60, 63), (55, 54, 63, 62), (57, 56, 65, 64), (56, 59, 66, 65), (58, 57, 64, 67), (59, 58, 67, 66), (69, 68, 71, 70), (73, 72, 75, 74), (54, 55, 70, 71), (55, 52, 69, 70), (57, 58, 75, 72), (56, 57, 72, 73), (53, 54, 71, 68), (52, 53, 68, 69)])
me_cube_004.polygons.foreach_set('material_index', [0, 0, 0, 0, 0, 0, 0, 0, 0, 0, 0, 0, 0, 0, 0, 0, 0, 0, 0, 0, 0, 0, 0, 0, 0, 0, 0, 0, 0, 0, 0, 0, 0, 0, 0, 0, 0, 0, 0, 0, 0, 0, 0, 0, 0, 0, 0, 0, 0, 0, 0, 0, 1, 1, 0, 0, 0, 0, 0, 0])
_uv = me_cube_004.uv_layers.new(name='UVMap')
_uv.uv.foreach_set('vector', [0.375, 0.0, 0.375, 0.25, 0.625, 0.25, 0.625, 0.0, 0.375, 0.5, 0.375, 0.75, 0.625, 0.75, 0.625, 0.5, 0.375, 0.75, 0.375, 1.0, 0.625, 1.0, 0.625, 0.75, 0.125, 0.5, 0.125, 0.75, 0.375, 0.75, 0.375, 0.5, 0.625, 0.5, 0.625, 0.75, 0.875, 0.75, 0.875, 0.5, 0.125, 0.5, 0.125, 0.75, 0.375, 0.75, 0.375, 0.5, 0.375, 0.5, 0.375, 0.75, 0.5, 0.75, 0.5, 0.5, 0.375, 0.0, 0.375, 0.25, 0.5, 0.25, 0.5, 0.0, 0.375, 0.75, 0.375, 1.0, 0.5, 1.0, 0.5, 0.75, 0.125, 0.5, 0.375, 0.5, 0.375, 0.75, 0.125, 0.75, 0.375, 0.5, 0.5, 0.5, 0.5, 0.75, 0.375, 0.75, 0.375, 0.0, 0.5, 0.0, 0.5, 0.25, 0.375, 0.25, 0.375, 0.75, 0.5, 0.75, 0.5, 1.0, 0.375, 1.0, 0.375, 0.0, 0.625, 0.0, 0.625, 0.25, 0.375, 0.25, 0.375, 0.5, 0.625, 0.5, 0.625, 0.75, 0.375, 0.75, 0.375, 0.75, 0.625, 0.75, 0.625, 1.0, 0.375, 1.0, 0.125, 0.5, 0.375, 0.5, 0.375, 0.75, 0.125, 0.75, 0.625, 0.5, 0.875, 0.5, 0.875, 0.75, 0.625, 0.75, 0.125, 0.5, 0.375, 0.5, 0.375, 0.75, 0.125, 0.75, 0.375, 0.5, 0.5, 0.5, 0.5, 0.75, 0.375, 0.75, 0.375, 0.0, 0.5, 0.0, 0.5, 0.25, 0.375, 0.25, 0.375, 0.75, 0.5, 0.75, 0.5, 1.0, 0.375, 1.0, 0.125, 0.5, 0.125, 0.75, 0.375, 0.75, 0.375, 0.5, 0.375, 0.5, 0.375, 0.75, 0.5, 0.75, 0.5, 0.5, 0.375, 0.0, 0.375, 0.25, 0.5, 0.25, 0.5, 0.0, 0.375, 0.75, 0.375, 1.0, 0.5, 1.0, 0.5, 0.75, 0.375, 0.25, 0.625, 0.25, 0.625, 0.375, 0.375, 0.375, 0.3954, 0.9796, 0.3954, 0.8954, 0.3954, 0.8954, 0.3954, 0.9796, 0.125, 0.5, 0.25, 0.5, 0.25, 0.75, 0.125, 0.75, 0.625, 0.5, 0.75, 0.5, 0.75, 0.75, 0.625, 0.75, 0.375, 0.0, 0.625, 0.0, 0.625, 0.25, 0.375, 0.25, 0.375, 0.375, 0.625, 0.375, 0.625, 0.5, 0.375, 0.5, 0.375, 0.5, 0.625, 0.5, 0.625, 0.75, 0.375, 0.75, 0.6046, 0.9796, 0.3954, 0.9796, 0.3954, 0.9796, 0.6046, 0.9796, 0.25, 0.5, 0.375, 0.5, 0.375, 0.75, 0.25, 0.75, 0.75, 0.5, 0.875, 0.5, 0.875, 0.75, 0.75, 0.75, 0.375, 0.75, 0.625, 0.75, 0.6093, 0.7657, 0.3907, 0.7657, 0.625, 0.75, 0.625, 0.875, 0.6093, 0.8593, 0.6093, 0.7657, 0.625, 0.875, 0.375, 0.875, 0.3907, 0.8593, 0.6093, 0.8593, 0.375, 0.875, 0.375, 0.75, 0.3907, 0.7657, 0.3907, 0.8593, 0.375, 0.875, 0.625, 0.875, 0.6093, 0.8907, 0.3907, 0.8907, 0.625, 0.875, 0.625, 1.0, 0.6093, 0.9843, 0.6093, 0.8907, 0.625, 1.0, 0.375, 1.0, 0.3907, 0.9843, 0.6093, 0.9843, 0.375, 1.0, 0.375, 0.875, 0.3907, 0.8907, 0.3907, 0.9843, 0.6046, 0.7704, 0.3954, 0.7704, 0.3907, 0.7657, 0.6093, 0.7657, 0.3954, 0.7704, 0.3954, 0.8546, 0.3907, 0.8593, 0.3907, 0.7657, 0.6046, 0.8546, 0.6046, 0.7704, 0.6093, 0.7657, 0.6093, 0.8593, 0.3954, 0.8546, 0.6046, 0.8546, 0.6093, 0.8593, 0.3907, 0.8593, 0.6046, 0.8954, 0.3954, 0.8954, 0.3907, 0.8907, 0.6093, 0.8907, 0.3954, 0.8954, 0.3954, 0.9796, 0.3907, 0.9843, 0.3907, 0.8907, 0.6046, 0.9796, 0.6046, 0.8954, 0.6093, 0.8907, 0.6093, 0.9843, 0.3954, 0.9796, 0.6046, 0.9796, 0.6093, 0.9843, 0.3907, 0.9843, 0.3954, 0.7704, 0.6046, 0.7704, 0.6046, 0.8546, 0.3954, 0.8546, 0.3954, 0.8954, 0.6046, 0.8954, 0.6046, 0.9796, 0.3954, 0.9796, 0.6046, 0.8546, 0.3954, 0.8546, 0.3954, 0.8546, 0.6046, 0.8546, 0.3954, 0.8546, 0.3954, 0.7704, 0.3954, 0.7704, 0.3954, 0.8546, 0.6046, 0.8954, 0.6046, 0.9796, 0.6046, 0.9796, 0.6046, 0.8954, 0.3954, 0.8954, 0.6046, 0.8954, 0.6046, 0.8954, 0.3954, 0.8954, 0.6046, 0.7704, 0.6046, 0.8546, 0.6046, 0.8546, 0.6046, 0.7704, 0.3954, 0.7704, 0.6046, 0.7704, 0.6046, 0.7704, 0.3954, 0.7704])
me_cube_004.materials.append(mat_walls)
me_cube_004.materials.append(mat_glass)
me_cube_004.update()
me_cube_005 = bpy.data.meshes.new('Cube.005')
me_cube_005.from_pydata([(0.3675, 0.3523, 2.461), (0.2791, 0.223, 2.461), (0.8858, 0.2576, 2.054), (0.8858, 0.387, 2.054), (0.0, 0.2576, 2.105), (0.0, 0.387, 2.105), (0.0, 0.387, 2.054), (0.0, 0.2576, 2.054), (-0.3675, 0.3523, 2.461), (-0.2791, 0.223, 2.461), (-0.2791, 0.3523, 0.9462), (-0.2791, 0.3523, 2.461), (-0.8858, 0.2576, 2.105), (-0.8858, 0.387, 2.105), (-0.3675, 0.223, 0.9462), (-0.3675, 0.223, 2.461), (-0.3675, 0.3523, 0.9462), (-0.2791, 0.223, 0.9462), (-0.8858, 0.2576, 2.054), (-0.8858, 0.387, 2.054), (-1.5, -0.0025, 2.785), (1.192e-07, 0.4, 2.785), (1.192e-07, -0.0025, 2.785), (-1.5, 0.4, 2.785), (1.5, 0.4, 2.785), (1.5, -0.0025, 2.785), (1.5, -0.0025, 1.5), (1.5, 0.4, 1.5), (0.3675, 0.223, 0.9462), (0.3675, 0.223, 2.461), (0.3675, 0.3523, 0.9462), (0.2791, 0.223, 0.9462), (0.2791, 0.3523, 0.9462), (0.2791, 0.3523, 2.461), (0.8858, 0.2576, 2.105), (0.8858, 0.387, 2.105), (-1.5, 0.4, 1.5), (-1.5, -0.0025, 1.5), (1.192e-07, -0.0025, 1.5), (1.192e-07, 0.4, 1.5), (1.192e-07, -0.0025, 3.0), (1.192e-07, -0.0025, 0.0), (1.192e-07, 0.4, 3.0), (1.192e-07, 0.4, 0.0), (-1.0, 0.2576, 0.5), (-1.0, 0.2576, 2.5), (-1.0, 0.4, 0.5), (-1.0, 0.4, 2.5), (1.0, 0.2576, 0.5), (1.0, 0.2576, 2.5), (1.0, 0.4, 0.5), (1.0, 0.4, 2.5), (-1.5, -0.0025, 0.0), (-1.5, -0.0025, 3.0), (-1.5, 0.4, 0.0), (-1.5, 0.4, 3.0), (1.5, -0.0025, 0.0), (1.5, -0.0025, 3.0), (1.5, 0.4, 0.0), (1.5, 0.4, 3.0), (-1.5, -0.0025, 0.2152), (1.192e-07, 0.4, 0.2152), (1.192e-07, -0.0025, 0.2152), (-1.5, 0.4, 0.2152), (1.5, 0.4, 0.2152), (1.5, -0.0025, 0.2152), (1.207, -0.0025, 1.562), (1.207, -0.0025, 2.723), (0.06176, -0.0025, 2.723), (0.06176, -0.0025, 1.562), (-0.06176, -0.0025, 1.562), (-0.06176, -0.0025, 2.723), (-1.207, -0.0025, 2.723), (-1.207, -0.0025, 1.562), (1.207, -0.0025, 0.277), (1.207, -0.0025, 1.438), (0.06176, -0.0025, 1.438), (0.06176, -0.0025, 0.277), (-0.06176, -0.0025, 0.277), (-0.06176, -0.0025, 1.438), (-1.207, -0.0025, 1.438), (-1.207, -0.0025, 0.277), (1.159, 0.0703, 2.675), (1.159, 0.0703, 1.61), (0.1193, 0.0703, 1.61), (0.1193, 0.0703, 2.675), (-0.1193, 0.0703, 2.675), (-0.1193, 0.0703, 1.61), (-1.159, 0.0703, 1.61), (-1.159, 0.0703, 2.675), (1.159, 0.0703, 1.39), (1.159, 0.0703, 0.3255), (0.1193, 0.0703, 0.3255), (0.1193, 0.0703, 1.39), (-0.1193, 0.0703, 1.39), (-0.1193, 0.0703, 0.3255), (-1.159, 0.0703, 0.3255), (-1.159, 0.0703, 1.39), (1.139, 0.1299, 2.655), (1.139, 0.1299, 1.63), (0.1428, 0.1299, 1.63), (0.1428, 0.1299, 2.655), (-0.1428, 0.1299, 2.655), (-0.1428, 0.1299, 1.63), (-1.139, 0.1299, 1.63), (-1.139, 0.1299, 2.655), (1.139, 0.1299, 1.37), (1.139, 0.1299, 0.3453), (0.1428, 0.1299, 0.3453), (0.1428, 0.1299, 1.37), (-0.1428, 0.1299, 1.37), (-0.1428, 0.1299, 0.3453), (-1.139, 0.1299, 0.3453), (-1.139, 0.1299, 1.37)], [], [(28, 30, 0, 29), (32, 31, 1, 33), (31, 28, 29, 1), (33, 1, 29, 0), (35, 34, 2, 3), (3, 2, 7, 6), (2, 34, 4, 7), (14, 15, 8, 16), (10, 11, 9, 17), (17, 9, 15, 14), (16, 10, 17, 14), (11, 8, 15, 9), (13, 19, 18, 12), (12, 4, 5, 13), (18, 7, 4, 12), (36, 23, 21, 39), (69, 66, 83, 84), (37, 20, 23, 36), (39, 21, 24, 27), (27, 24, 25, 26), (70, 71, 86, 87), (63, 36, 39, 61), (66, 67, 82, 83), (60, 37, 36, 63), (19, 6, 7, 18), (61, 39, 27, 64), (64, 27, 26, 65), (30, 28, 31, 32), (80, 81, 96, 97), (34, 35, 5, 4), (23, 55, 42, 21), (25, 57, 40, 22), (54, 43, 41, 52), (59, 42, 40, 57), (44, 45, 47, 46), (46, 47, 51, 50), (50, 51, 49, 48), (48, 49, 45, 44), (46, 50, 48, 44), (51, 47, 45, 49), (20, 53, 55, 23), (21, 42, 59, 24), (24, 59, 57, 25), (22, 40, 53, 20), (43, 58, 56, 41), (42, 55, 53, 40), (41, 62, 60, 52), (58, 64, 65, 56), (43, 61, 64, 58), (52, 60, 63, 54), (56, 65, 62, 41), (54, 63, 61, 43), (26, 25, 67, 66), (25, 22, 68, 67), (22, 38, 69, 68), (38, 26, 66, 69), (38, 22, 71, 70), (22, 20, 72, 71), (20, 37, 73, 72), (37, 38, 70, 73), (65, 26, 75, 74), (26, 38, 76, 75), (38, 62, 77, 76), (62, 65, 74, 77), (62, 38, 79, 78), (38, 37, 80, 79), (37, 60, 81, 80), (60, 62, 78, 81), (90, 93, 109, 106), (82, 85, 101, 98), (92, 91, 107, 108), (84, 83, 99, 100), (74, 75, 90, 91), (73, 70, 87, 88), (78, 79, 94, 95), (67, 68, 85, 82), (77, 74, 91, 92), (71, 72, 89, 86), (81, 78, 95, 96), (68, 69, 84, 85), (75, 76, 93, 90), (72, 73, 88, 89), (79, 80, 97, 94), (76, 77, 92, 93), (99, 98, 101, 100), (103, 102, 105, 104), (107, 106, 109, 108), (111, 110, 113, 112), (85, 84, 100, 101), (93, 92, 108, 109), (87, 86, 102, 103), (95, 94, 110, 111), (88, 87, 103, 104), (96, 95, 111, 112), (86, 89, 105, 102), (94, 97, 113, 110), (89, 88, 104, 105), (83, 82, 98, 99), (97, 96, 112, 113), (91, 90, 106, 107)])
me_cube_005.polygons.foreach_set('material_index', [0, 0, 0, 0, 0, 0, 0, 0, 0, 0, 0, 0, 0, 0, 0, 0, 0, 0, 0, 0, 0, 0, 0, 0, 0, 0, 0, 0, 0, 0, 0, 0, 0, 0, 0, 0, 0, 0, 0, 0, 0, 0, 0, 0, 0, 0, 0, 0, 0, 0, 0, 0, 0, 0, 0, 0, 0, 0, 0, 0, 0, 0, 0, 0, 0, 0, 0, 0, 0, 0, 0, 0, 0, 0, 0, 0, 0, 0, 0, 0, 0, 0, 0, 0, 1, 1, 1, 1, 0, 0, 0, 0, 0, 0, 0, 0, 0, 0, 0, 0])
_uv = me_cube_005.uv_layers.new(name='UVMap')
_uv.uv.foreach_set('vector', [0.375, 0.0, 0.375, 0.25, 0.625, 0.25, 0.625, 0.0, 0.375, 0.5, 0.375, 0.75, 0.625, 0.75, 0.625, 0.5, 0.375, 0.75, 0.375, 1.0, 0.625, 1.0, 0.625, 0.75, 0.625, 0.5, 0.625, 0.75, 0.875, 0.75, 0.875, 0.5, 0.125, 0.5, 0.125, 0.75, 0.375, 0.75, 0.375, 0.5, 0.375, 0.5, 0.375, 0.75, 0.5, 0.75, 0.5, 0.5, 0.375, 0.75, 0.375, 1.0, 0.5, 1.0, 0.5, 0.75, 0.375, 0.0, 0.625, 0.0, 0.625, 0.25, 0.375, 0.25, 0.375, 0.5, 0.625, 0.5, 0.625, 0.75, 0.375, 0.75, 0.375, 0.75, 0.625, 0.75, 0.625, 1.0, 0.375, 1.0, 0.125, 0.5, 0.375, 0.5, 0.375, 0.75, 0.125, 0.75, 0.625, 0.5, 0.875, 0.5, 0.875, 0.75, 0.625, 0.75, 0.125, 0.5, 0.375, 0.5, 0.375, 0.75, 0.125, 0.75, 0.375, 0.0, 0.5, 0.0, 0.5, 0.25, 0.375, 0.25, 0.375, 0.75, 0.5, 0.75, 0.5, 1.0, 0.375, 1.0, 0.5, 0.25, 0.5625, 0.25, 0.5625, 0.375, 0.5, 0.375, 0.503, 0.8699, 0.503, 0.7551, 0.503, 0.7551, 0.503, 0.8699, 0.5, 0.0, 0.5625, 0.0, 0.5625, 0.25, 0.5, 0.25, 0.5, 0.375, 0.5625, 0.375, 0.5625, 0.5, 0.5, 0.5, 0.5, 0.5, 0.5625, 0.5, 0.5625, 0.75, 0.5, 0.75, 0.503, 0.8801, 0.5595, 0.8801, 0.5595, 0.8801, 0.503, 0.8801, 0.4375, 0.25, 0.5, 0.25, 0.5, 0.375, 0.4375, 0.375, 0.503, 0.7551, 0.5595, 0.7551, 0.5595, 0.7551, 0.503, 0.7551, 0.4375, 0.0, 0.5, 0.0, 0.5, 0.25, 0.4375, 0.25, 0.375, 0.5, 0.5, 0.5, 0.5, 0.75, 0.375, 0.75, 0.4375, 0.375, 0.5, 0.375, 0.5, 0.5, 0.4375, 0.5, 0.4375, 0.5, 0.5, 0.5, 0.5, 0.75, 0.4375, 0.75, 0.125, 0.5, 0.125, 0.75, 0.375, 0.75, 0.375, 0.5, 0.497, 0.9949, 0.4405, 0.9949, 0.4405, 0.9949, 0.497, 0.9949, 0.375, 0.0, 0.375, 0.25, 0.5, 0.25, 0.5, 0.0, 0.5625, 0.25, 0.625, 0.25, 0.625, 0.375, 0.5625, 0.375, 0.5625, 0.75, 0.625, 0.75, 0.625, 0.875, 0.5625, 0.875, 0.125, 0.5, 0.25, 0.5, 0.25, 0.75, 0.125, 0.75, 0.625, 0.5, 0.75, 0.5, 0.75, 0.75, 0.625, 0.75, 0.375, 0.0, 0.625, 0.0, 0.625, 0.25, 0.375, 0.25, 0.375, 0.25, 0.625, 0.25, 0.625, 0.5, 0.375, 0.5, 0.375, 0.5, 0.625, 0.5, 0.625, 0.75, 0.375, 0.75, 0.375, 0.75, 0.625, 0.75, 0.625, 1.0, 0.375, 1.0, 0.125, 0.5, 0.375, 0.5, 0.375, 0.75, 0.125, 0.75, 0.625, 0.5, 0.875, 0.5, 0.875, 0.75, 0.625, 0.75, 0.5625, 0.0, 0.625, 0.0, 0.625, 0.25, 0.5625, 0.25, 0.5625, 0.375, 0.625, 0.375, 0.625, 0.5, 0.5625, 0.5, 0.5625, 0.5, 0.625, 0.5, 0.625, 0.75, 0.5625, 0.75, 0.5625, 0.875, 0.625, 0.875, 0.625, 1.0, 0.5625, 1.0, 0.25, 0.5, 0.375, 0.5, 0.375, 0.75, 0.25, 0.75, 0.75, 0.5, 0.875, 0.5, 0.875, 0.75, 0.75, 0.75, 0.375, 0.875, 0.4375, 0.875, 0.4375, 1.0, 0.375, 1.0, 0.375, 0.5, 0.4375, 0.5, 0.4375, 0.75, 0.375, 0.75, 0.375, 0.375, 0.4375, 0.375, 0.4375, 0.5, 0.375, 0.5, 0.375, 0.0, 0.4375, 0.0, 0.4375, 0.25, 0.375, 0.25, 0.375, 0.75, 0.4375, 0.75, 0.4375, 0.875, 0.375, 0.875, 0.375, 0.25, 0.4375, 0.25, 0.4375, 0.375, 0.375, 0.375, 0.5, 0.75, 0.5625, 0.75, 0.5595, 0.7551, 0.503, 0.7551, 0.5625, 0.75, 0.5625, 0.875, 0.5595, 0.8699, 0.5595, 0.7551, 0.5625, 0.875, 0.5, 0.875, 0.503, 0.8699, 0.5595, 0.8699, 0.5, 0.875, 0.5, 0.75, 0.503, 0.7551, 0.503, 0.8699, 0.5, 0.875, 0.5625, 0.875, 0.5595, 0.8801, 0.503, 0.8801, 0.5625, 0.875, 0.5625, 1.0, 0.5595, 0.9949, 0.5595, 0.8801, 0.5625, 1.0, 0.5, 1.0, 0.503, 0.9949, 0.5595, 0.9949, 0.5, 1.0, 0.5, 0.875, 0.503, 0.8801, 0.503, 0.9949, 0.4375, 0.75, 0.5, 0.75, 0.497, 0.7551, 0.4405, 0.7551, 0.5, 0.75, 0.5, 0.875, 0.497, 0.8699, 0.497, 0.7551, 0.5, 0.875, 0.4375, 0.875, 0.4405, 0.8699, 0.497, 0.8699, 0.4375, 0.875, 0.4375, 0.75, 0.4405, 0.7551, 0.4405, 0.8699, 0.4375, 0.875, 0.5, 0.875, 0.497, 0.8801, 0.4405, 0.8801, 0.5, 0.875, 0.5, 1.0, 0.497, 0.9949, 0.497, 0.8801, 0.5, 1.0, 0.4375, 1.0, 0.4405, 0.9949, 0.497, 0.9949, 0.4375, 1.0, 0.4375, 0.875, 0.4405, 0.8801, 0.4405, 0.9949, 0.497, 0.7551, 0.497, 0.8699, 0.497, 0.8699, 0.497, 0.7551, 0.5595, 0.7551, 0.5595, 0.8699, 0.5595, 0.8699, 0.5595, 0.7551, 0.4405, 0.8699, 0.4405, 0.7551, 0.4405, 0.7551, 0.4405, 0.8699, 0.503, 0.8699, 0.503, 0.7551, 0.503, 0.7551, 0.503, 0.8699, 0.4405, 0.7551, 0.497, 0.7551, 0.497, 0.7551, 0.4405, 0.7551, 0.503, 0.9949, 0.503, 0.8801, 0.503, 0.8801, 0.503, 0.9949, 0.4405, 0.8801, 0.497, 0.8801, 0.497, 0.8801, 0.4405, 0.8801, 0.5595, 0.7551, 0.5595, 0.8699, 0.5595, 0.8699, 0.5595, 0.7551, 0.4405, 0.8699, 0.4405, 0.7551, 0.4405, 0.7551, 0.4405, 0.8699, 0.5595, 0.8801, 0.5595, 0.9949, 0.5595, 0.9949, 0.5595, 0.8801, 0.4405, 0.9949, 0.4405, 0.8801, 0.4405, 0.8801, 0.4405, 0.9949, 0.5595, 0.8699, 0.503, 0.8699, 0.503, 0.8699, 0.5595, 0.8699, 0.497, 0.7551, 0.497, 0.8699, 0.497, 0.8699, 0.497, 0.7551, 0.5595, 0.9949, 0.503, 0.9949, 0.503, 0.9949, 0.5595, 0.9949, 0.497, 0.8801, 0.497, 0.9949, 0.497, 0.9949, 0.497, 0.8801, 0.497, 0.8699, 0.4405, 0.8699, 0.4405, 0.8699, 0.497, 0.8699, 0.503, 0.7551, 0.5595, 0.7551, 0.5595, 0.8699, 0.503, 0.8699, 0.503, 0.8801, 0.5595, 0.8801, 0.5595, 0.9949, 0.503, 0.9949, 0.4405, 0.7551, 0.497, 0.7551, 0.497, 0.8699, 0.4405, 0.8699, 0.4405, 0.8801, 0.497, 0.8801, 0.497, 0.9949, 0.4405, 0.9949, 0.5595, 0.8699, 0.503, 0.8699, 0.503, 0.8699, 0.5595, 0.8699, 0.497, 0.8699, 0.4405, 0.8699, 0.4405, 0.8699, 0.497, 0.8699, 0.503, 0.8801, 0.5595, 0.8801, 0.5595, 0.8801, 0.503, 0.8801, 0.4405, 0.8801, 0.497, 0.8801, 0.497, 0.8801, 0.4405, 0.8801, 0.503, 0.9949, 0.503, 0.8801, 0.503, 0.8801, 0.503, 0.9949, 0.4405, 0.9949, 0.4405, 0.8801, 0.4405, 0.8801, 0.4405, 0.9949, 0.5595, 0.8801, 0.5595, 0.9949, 0.5595, 0.9949, 0.5595, 0.8801, 0.497, 0.8801, 0.497, 0.9949, 0.497, 0.9949, 0.497, 0.8801, 0.5595, 0.9949, 0.503, 0.9949, 0.503, 0.9949, 0.5595, 0.9949, 0.503, 0.7551, 0.5595, 0.7551, 0.5595, 0.7551, 0.503, 0.7551, 0.497, 0.9949, 0.4405, 0.9949, 0.4405, 0.9949, 0.497, 0.9949, 0.4405, 0.7551, 0.497, 0.7551, 0.497, 0.7551, 0.4405, 0.7551])
me_cube_005.materials.append(mat_walls)
me_cube_005.materials.append(mat_glass)
me_cube_005.update()
me_cube_006 = bpy.data.meshes.new('Cube.006')
me_cube_006.from_pydata([(-2.262e-07, 0.04671, 3.0), (-2.262e-07, 0.04671, 0.0), (0.1982, -0.1515, 3.0), (0.1982, -0.1515, 0.0), (-0.1982, -0.1515, 3.0), (-0.1982, -0.1515, 0.0), (-2.262e-07, -0.3498, 3.0), (-2.262e-07, -0.3498, 0.0), (0.1982, -0.517, 3.0), (-2.108e-07, -0.5127, 3.0), (-2.108e-07, -0.5127, 0.0), (0.1982, -0.517, 0.0), (-0.1982, -0.517, 3.0), (-0.1982, -0.517, 0.0)], [], [(0, 4, 6, 2), (5, 1, 3, 7), (5, 7, 10, 13), (1, 0, 2, 3), (5, 4, 0, 1), (3, 2, 8, 11), (2, 6, 9, 8), (6, 4, 12, 9), (7, 3, 11, 10), (4, 5, 13, 12)])
me_cube_006.polygons.foreach_set('material_index', [1, 1, 1, 1, 1, 1, 1, 1, 1, 1])
_uv = me_cube_006.uv_layers.new(name='UVMap')
_uv.uv.foreach_set('vector', [0.375, 0.0, 0.625, 0.0, 0.625, 0.25, 0.375, 0.25, 0.375, 0.25, 0.625, 0.25, 0.625, 0.5, 0.375, 0.5, 0.375, 0.25, 0.375, 0.5, 0.375, 0.5, 0.375, 0.25, 0.375, 0.75, 0.625, 0.75, 0.625, 1.0, 0.375, 1.0, 0.125, 0.5, 0.375, 0.5, 0.375, 0.75, 0.125, 0.75, 0.375, 1.0, 0.625, 1.0, 0.625, 1.0, 0.375, 1.0, 0.375, 0.25, 0.625, 0.25, 0.625, 0.25, 0.375, 0.25, 0.625, 0.25, 0.625, 0.0, 0.625, 0.0, 0.625, 0.25, 0.375, 0.5, 0.625, 0.5, 0.625, 0.5, 0.375, 0.5, 0.375, 0.5, 0.125, 0.5, 0.125, 0.5, 0.375, 0.5])
me_cube_006.materials.append(mat_proxy_mat_stone)
me_cube_006.materials.append(mat_walls)
me_cube_006.update()
me_cube_018 = bpy.data.meshes.new('Cube.018')
me_cube_018.from_pydata([(-0.345, -0.1391, 0.0), (-0.345, -0.1391, 3.0), (-0.345, 0.1394, 0.0), (-0.345, 0.1394, 3.0), (0.345, -0.1391, 0.0), (0.345, -0.1391, 3.0), (0.345, 0.1394, 0.0), (0.345, 0.1394, 3.0), (0.0, 0.067, 0.0), (0.0, 0.067, 3.0), (0.0, -0.1391, 0.0), (0.0, -0.1391, 3.0), (0.2075, 0.2743, 3.0), (0.2075, -0.1391, 0.0), (0.2075, 0.2743, 0.0), (0.2075, -0.1391, 3.0), (-0.2075, 0.2743, 0.0), (-0.2075, -0.1391, 3.0), (-0.2075, 0.2743, 3.0), (-0.2075, -0.1391, 0.0)], [], [(0, 1, 3, 2), (14, 12, 7, 6), (6, 7, 5, 4), (19, 17, 1, 0), (14, 6, 4, 13), (18, 3, 1, 17), (12, 9, 11, 15), (16, 8, 10, 19), (13, 15, 11, 10), (16, 18, 9, 8), (4, 5, 15, 13), (7, 12, 15, 5), (8, 14, 13, 10), (8, 9, 12, 14), (2, 3, 18, 16), (2, 16, 19, 0), (9, 18, 17, 11), (10, 11, 17, 19)])
_uv = me_cube_018.uv_layers.new(name='UVMap')
_uv.uv.foreach_set('vector', [0.375, 0.0, 0.625, 0.0, 0.625, 0.25, 0.375, 0.25, 0.375, 0.4375, 0.625, 0.4375, 0.625, 0.5, 0.375, 0.5, 0.375, 0.5, 0.625, 0.5, 0.625, 0.75, 0.375, 0.75, 0.375, 0.9375, 0.625, 0.9375, 0.625, 1.0, 0.375, 1.0, 0.3125, 0.5, 0.375, 0.5, 0.375, 0.75, 0.3125, 0.75, 0.8125, 0.5, 0.875, 0.5, 0.875, 0.75, 0.8125, 0.75, 0.6875, 0.5, 0.75, 0.5, 0.75, 0.75, 0.6875, 0.75, 0.1875, 0.5, 0.25, 0.5, 0.25, 0.75, 0.1875, 0.75, 0.375, 0.8125, 0.625, 0.8125, 0.625, 0.875, 0.375, 0.875, 0.375, 0.3125, 0.625, 0.3125, 0.625, 0.375, 0.375, 0.375, 0.375, 0.75, 0.625, 0.75, 0.625, 0.8125, 0.375, 0.8125, 0.625, 0.5, 0.6875, 0.5, 0.6875, 0.75, 0.625, 0.75, 0.25, 0.5, 0.3125, 0.5, 0.3125, 0.75, 0.25, 0.75, 0.375, 0.375, 0.625, 0.375, 0.625, 0.4375, 0.375, 0.4375, 0.375, 0.25, 0.625, 0.25, 0.625, 0.3125, 0.375, 0.3125, 0.125, 0.5, 0.1875, 0.5, 0.1875, 0.75, 0.125, 0.75, 0.75, 0.5, 0.8125, 0.5, 0.8125, 0.75, 0.75, 0.75, 0.375, 0.875, 0.625, 0.875, 0.625, 0.9375, 0.375, 0.9375])
me_cube_018.materials.append(mat_walls)
me_cube_018.update()
me_cube_020 = bpy.data.meshes.new('Cube.020')
me_cube_020.from_pydata([(-0.1825, -0.2049, 0.1867), (-0.1825, -0.2049, 3.187), (-0.1825, 0.07827, 0.1867), (-0.1825, 0.07827, 3.187), (0.1707, -0.2049, 0.1867), (0.1707, -0.2049, 3.187), (0.1707, 0.07827, 0.1867), (0.1707, 0.07827, 3.187)], [], [(7, 3, 1, 5), (2, 3, 7, 6), (0, 1, 3, 2), (6, 7, 5, 4), (2, 6, 4, 0)])
me_cube_020.polygons.foreach_set('material_index', [1, 1, 1, 1, 1])
_uv = me_cube_020.uv_layers.new(name='UVMap')
_uv.uv.foreach_set('vector', [0.625, 0.5, 0.625, 0.25, 0.625, 0.0, 0.625, 0.75, 0.375, 0.25, 0.625, 0.25, 0.625, 0.5, 0.375, 0.5, 0.375, 0.0, 0.625, 0.0, 0.625, 0.25, 0.375, 0.25, 0.375, 0.5, 0.625, 0.5, 0.625, 0.75, 0.375, 0.75, 0.125, 0.5, 0.375, 0.5, 0.375, 0.75, 0.125, 0.75])
me_cube_020.materials.append(mat_proxy_mat_stone)
me_cube_020.materials.append(mat_walls)
me_cube_020.update()
me_polygon_001 = bpy.data.meshes.new('Polygon.001')
me_polygon_001.from_pydata([(1.5, -0.221, 0.0), (-1.5, -0.221, 0.0), (-1.5, -0.221, 0.1076), (1.5, -0.221, 0.1076), (-1.5, -0.1185, 0.8333), (-1.5, 0.4, 0.8333), (1.5, 0.4, 0.8333), (1.5, -0.1185, 0.8333), (1.5, -0.1185, 0.1076), (1.5, -0.1185, 0.6667), (1.5, 0.4, 0.1076), (1.5, 0.4, 0.6667), (-1.5, 0.4, 0.1076), (-1.5, 0.4, 0.6667), (-1.5, -0.1185, 0.6667), (-1.5, -0.1185, 0.1076), (-1.5, -0.1185, 0.0), (-1.5, -0.1185, 1.0), (-1.5, 0.4, 0.0), (-1.5, 0.4, 1.0), (1.5, -0.1185, 0.0), (1.5, -0.1185, 1.0), (1.5, 0.4, 0.0), (1.5, 0.4, 1.0), (-1.5, -0.1185, 0.75), (1.5, -0.1185, 0.75), (1.5, 0.4, 0.75), (-1.5, 0.4, 0.75), (1.5, -0.2493, 0.8333), (-1.5, -0.2493, 0.8333), (1.5, -0.2493, 1.0), (1.5, -0.1615, 0.6667), (-1.5, -0.1615, 0.6667), (1.5, -0.1615, 0.75), (-1.5, -0.2493, 1.0), (-1.5, -0.1615, 0.75)], [], [(15, 16, 1, 2), (16, 20, 0, 1), (20, 8, 3, 0), (0, 3, 2, 1), (24, 4, 5, 27), (27, 5, 6, 26), (26, 6, 7, 25), (25, 7, 4, 24), (15, 14, 13, 12), (16, 15, 12, 18), (12, 13, 11, 10), (18, 12, 10, 22), (10, 11, 9, 8), (22, 10, 8, 20), (8, 9, 14, 15), (8, 15, 2, 3), (4, 17, 19, 5), (5, 19, 23, 6), (6, 23, 21, 7), (21, 17, 34, 30), (18, 22, 20, 16), (23, 19, 17, 21), (9, 25, 33, 31), (11, 26, 25, 9), (13, 27, 26, 11), (14, 24, 27, 13), (28, 30, 34, 29), (31, 33, 35, 32), (25, 24, 35, 33), (7, 21, 30, 28), (24, 14, 32, 35), (17, 4, 29, 34), (4, 7, 28, 29), (14, 9, 31, 32)])
_uv = me_polygon_001.uv_layers.new(name='UVMap')
_uv.uv.foreach_set('vector', [0.4583, 0.0, 0.375, 0.0, 0.375, 0.0, 0.4583, 0.0, 0.125, 0.75, 0.375, 0.75, 0.375, 0.75, 0.125, 0.75, 0.375, 0.75, 0.4583, 0.75, 0.4583, 0.75, 0.375, 0.75, 0.375, 0.75, 0.4583, 0.75, 0.4583, 1.0, 0.375, 1.0, 0.5625, 0.0, 0.5833, 0.0, 0.5833, 0.25, 0.5625, 0.25, 0.5625, 0.25, 0.5833, 0.25, 0.5833, 0.5, 0.5625, 0.5, 0.5625, 0.5, 0.5833, 0.5, 0.5833, 0.75, 0.5625, 0.75, 0.5625, 0.75, 0.5833, 0.75, 0.5833, 1.0, 0.5625, 1.0, 0.4583, 0.0, 0.5417, 0.0, 0.5417, 0.25, 0.4583, 0.25, 0.375, 0.0, 0.4583, 0.0, 0.4583, 0.25, 0.375, 0.25, 0.4583, 0.25, 0.5417, 0.25, 0.5417, 0.5, 0.4583, 0.5, 0.375, 0.25, 0.4583, 0.25, 0.4583, 0.5, 0.375, 0.5, 0.4583, 0.5, 0.5417, 0.5, 0.5417, 0.75, 0.4583, 0.75, 0.375, 0.5, 0.4583, 0.5, 0.4583, 0.75, 0.375, 0.75, 0.4583, 0.75, 0.5417, 0.75, 0.5417, 1.0, 0.4583, 1.0, 0.4583, 0.75, 0.4583, 1.0, 0.4583, 1.0, 0.4583, 0.75, 0.5833, 0.0, 0.625, 0.0, 0.625, 0.25, 0.5833, 0.25, 0.5833, 0.25, 0.625, 0.25, 0.625, 0.5, 0.5833, 0.5, 0.5833, 0.5, 0.625, 0.5, 0.625, 0.75, 0.5833, 0.75, 0.625, 0.75, 0.875, 0.75, 0.875, 0.75, 0.625, 0.75, 0.125, 0.5, 0.375, 0.5, 0.375, 0.75, 0.125, 0.75, 0.625, 0.5, 0.875, 0.5, 0.875, 0.75, 0.625, 0.75, 0.5417, 0.75, 0.5625, 0.75, 0.5625, 0.75, 0.5417, 0.75, 0.5417, 0.5, 0.5625, 0.5, 0.5625, 0.75, 0.5417, 0.75, 0.5417, 0.25, 0.5625, 0.25, 0.5625, 0.5, 0.5417, 0.5, 0.5417, 0.0, 0.5625, 0.0, 0.5625, 0.25, 0.5417, 0.25, 0.5833, 0.75, 0.625, 0.75, 0.625, 1.0, 0.5833, 1.0, 0.5417, 0.75, 0.5625, 0.75, 0.5625, 1.0, 0.5417, 1.0, 0.5625, 0.75, 0.5625, 1.0, 0.5625, 1.0, 0.5625, 0.75, 0.5833, 0.75, 0.625, 0.75, 0.625, 0.75, 0.5833, 0.75, 0.5625, 0.0, 0.5417, 0.0, 0.5417, 0.0, 0.5625, 0.0, 0.625, 0.0, 0.5833, 0.0, 0.5833, 0.0, 0.625, 0.0, 0.5833, 1.0, 0.5833, 0.75, 0.5833, 0.75, 0.5833, 1.0, 0.5417, 1.0, 0.5417, 0.75, 0.5417, 0.75, 0.5417, 1.0])
me_polygon_001.materials.append(mat_walls)
me_polygon_001.update()
me_polygon_009 = bpy.data.meshes.new('Polygon.009')
me_polygon_009.from_pydata([(-0.04598, -0.3874, 0.04306), (-0.04598, -0.3874, 0.9569), (-0.2721, -0.1612, 0.04306), (-0.2721, -0.1612, 0.9569), (0.2162, -0.1252, 0.04306), (0.2162, -0.1252, 0.9569), (-0.00993, 0.101, 0.04306), (-0.00993, 0.101, 0.9569), (-0.04598, -0.3874, 0.2903), (-0.04598, -0.3874, 0.7097), (-0.2721, -0.1612, 0.7097), (-0.2721, -0.1612, 0.2903), (-0.00993, 0.101, 0.7097), (-0.00993, 0.101, 0.2903), (0.2162, -0.1252, 0.7097), (0.2162, -0.1252, 0.2903)], [], [(9, 1, 3, 10), (10, 3, 7, 12), (12, 7, 5, 14), (14, 5, 1, 9), (2, 6, 4, 0), (7, 3, 1, 5), (4, 15, 8, 0), (6, 13, 15, 4), (2, 11, 13, 6), (14, 9, 10, 12), (0, 8, 11, 2), (15, 13, 11, 8)])
_uv = me_polygon_009.uv_layers.new(name='UVMap')
_uv.uv.foreach_set('vector', [0.5417, 0.0, 0.625, 0.0, 0.625, 0.25, 0.5417, 0.25, 0.5417, 0.25, 0.625, 0.25, 0.625, 0.5, 0.5417, 0.5, 0.5417, 0.5, 0.625, 0.5, 0.625, 0.75, 0.5417, 0.75, 0.5417, 0.75, 0.625, 0.75, 0.625, 1.0, 0.5417, 1.0, 0.125, 0.5, 0.375, 0.5, 0.375, 0.75, 0.125, 0.75, 0.625, 0.5, 0.875, 0.5, 0.875, 0.75, 0.625, 0.75, 0.375, 0.75, 0.4583, 0.75, 0.4583, 1.0, 0.375, 1.0, 0.375, 0.5, 0.4583, 0.5, 0.4583, 0.75, 0.375, 0.75, 0.375, 0.25, 0.4583, 0.25, 0.4583, 0.5, 0.375, 0.5, 0.5417, 0.75, 0.5417, 0.0, 0.5417, 0.25, 0.5417, 0.5, 0.375, 0.0, 0.4583, 0.0, 0.4583, 0.25, 0.375, 0.25, 0.4583, 0.75, 0.4583, 0.5, 0.4583, 0.25, 0.4583, 0.0])
me_polygon_009.materials.append(mat_walls)
me_polygon_009.update()
me_polygon_002 = bpy.data.meshes.new('Polygon.002')
me_polygon_002.from_pydata([(0.0, 0.0, 1.0), (0.2828, -0.2828, 2.98e-08), (3.793e-07, 2.95e-07, 0.0), (0.2828, -0.2828, 0.9538), (0.2502, -0.2502, 1.0), (-0.2828, -0.2828, 2.98e-08), (-0.2828, -0.2828, 0.9538), (-0.2502, -0.2502, 1.0), (0.1191, -0.4466, 2.98e-08), (-0.1191, -0.4466, 2.98e-08), (-0.1195, -0.4462, 0.9538), (0.1195, -0.4462, 0.9538), (-0.1201, -0.3803, 1.0), (0.1201, -0.3803, 1.0)], [], [(12, 0, 7), (9, 10, 6, 5), (10, 12, 7, 6), (1, 3, 11, 8), (3, 4, 13, 11), (4, 0, 13), (2, 1, 8), (8, 9, 2), (12, 13, 0), (11, 13, 12, 10), (10, 9, 8, 11), (2, 9, 5), (1, 2, 0, 4, 3), (7, 0, 2, 5, 6)])
me_polygon_002.polygons.foreach_set('use_smooth', [True] * 14)
_uv = me_polygon_002.uv_layers.new(name='UVMap')
_uv.uv.foreach_set('vector', [0.0, 0.03115, 0.0, 0.0, 0.0, 0.03115, 0.0, 0.06667, 0.0, 0.03487, 0.0, 0.03487, 0.0, 0.06667, 0.0, 0.03487, 0.0, 0.03115, 0.0, 0.03115, 0.0, 0.03487, 0.0, 0.06667, 0.0, 0.03487, 0.0, 0.03487, 0.0, 0.06667, 0.0, 0.03487, 0.0, 0.03115, 0.0, 0.03115, 0.0, 0.03487, 0.0, 0.03115, 0.0, 0.0215, 0.0, 0.03115, 0.0, 0.1, 0.0, 0.06667, 0.0, 0.06667, 0.0, 0.06667, 0.0, 0.06667, 0.0, 0.0758, 0.0, 0.03115, 0.0, 0.02431, 0.0, 0.0215, 0.0, 0.03487, 0.0, 0.03115, 0.0, 0.03115, 0.0, 0.03487, 0.0, 0.03487, 0.0, 0.06667, 0.0, 0.06667, 0.0, 0.03487, 0.0, 0.0758, 0.0, 0.06667, 0.0, 0.06667, 0.0, 0.06667, 0.0, 0.1, 0.0, 0.0215, 0.0, 0.03115, 0.0, 0.03487, 0.0, 0.03115, 0.0, 0.0, 0.0, 0.1, 0.0, 0.06667, 0.0, 0.03487])
me_polygon_002.materials.append(mat_walls)
me_polygon_002.update()
me_polygon_003 = bpy.data.meshes.new('Polygon.003')
me_polygon_003.from_pydata([], [], [])
_uv = me_polygon_003.uv_layers.new(name='UVMap')
_uv.uv.foreach_set('vector', [])
me_polygon_003.materials.append(mat_proxy_mat_stone)
me_polygon_003.update()

# ---- objects
ob_ground_floor_wall_02 = bpy.data.objects.new('ground_floor_wall_02', me_cube_001)
ob_ground_floor_wall_01 = bpy.data.objects.new('ground_floor_wall_01', me_cube_002)
ob_ground_floor_wall_03 = bpy.data.objects.new('ground_floor_wall_03', me_cube_010)
ob_ground_floor_pillar = bpy.data.objects.new('ground_floor_pillar', me_cube_007)
ob_ground_floor_pillar_cv_0_5m = bpy.data.objects.new('ground_floor_pillar_CV_0.5m', me_cube_011)
ob_ground_floor_pillar_cc_0_5m = bpy.data.objects.new('ground_floor_pillar_CC_0.5m', me_cube_013)
ob_middle_floor_wall_01 = bpy.data.objects.new('middle_floor_wall_01', me_cube_003)
ob_middle_floor_wall_02 = bpy.data.objects.new('middle_floor_wall_02', me_cube_004)
ob_middle_floor_wall_03 = bpy.data.objects.new('middle_floor_wall_03', me_cube_005)
ob_middle_floor_pillar_cv = bpy.data.objects.new('middle_floor_pillar_CV', me_cube_006)
ob_middle_floor_pillar_cc = bpy.data.objects.new('middle_floor_pillar_CC', me_cube_018)
ob_middle_floor_pillar = bpy.data.objects.new('middle_floor_pillar', me_cube_020)
ob_trimm = bpy.data.objects.new('trimm', me_polygon_001)
ob_top_trim_pillar_cv = bpy.data.objects.new('top_trim_pillar_CV', me_polygon_009)
ob_top_trim_pillar_cc = bpy.data.objects.new('top_trim_pillar_CC', me_polygon_002)
ob_top_trim_pillar = bpy.data.objects.new('top_trim_pillar', me_polygon_003)

# ---- transforms, parenting, visibility, modifiers, constraints
ob_ground_floor_wall_02.location = (4.404, 0.0, 0.0)
ob_ground_floor_wall_01.location = (8.208, 0.0, 0.0)
_m = ob_ground_floor_wall_01.modifiers.new('Auto Smooth', 'NODES')
_m.node_group = ng_auto_smooth
_gi = [s.identifier for s in ng_auto_smooth.interface.items_tree if s.item_type == 'SOCKET' and s.in_out == 'INPUT']
_m[_gi[1]] = 0.6772  # Angle
ob_ground_floor_wall_03.location = (12.18, 0.0, 0.0)
ob_ground_floor_pillar.location = (0.0, 0.0, 0.0)
ob_ground_floor_pillar_cv_0_5m.location = (-7.742, 0.0, 0.0)
ob_ground_floor_pillar_cc_0_5m.location = (-9.278, 0.0, 0.0)
ob_middle_floor_wall_01.location = (-2.435, 0.9944, 0.0)
ob_middle_floor_wall_02.location = (6.123, 3.867, 0.0)
ob_middle_floor_wall_03.location = (3.224, 1.52, 0.0)
ob_middle_floor_pillar_cv.location = (-4.059, 0.0, 0.0)
_m = ob_middle_floor_pillar_cv.modifiers.new('WeightedNormal', 'WEIGHTED_NORMAL')
ob_middle_floor_pillar_cc.location = (-4.991, 0.0, 0.0)
_m = ob_middle_floor_pillar_cc.modifiers.new('WeightedNormal', 'WEIGHTED_NORMAL')
ob_middle_floor_pillar.location = (-5.993, 0.0, 0.0)
_m = ob_middle_floor_pillar.modifiers.new('WeightedNormal', 'WEIGHTED_NORMAL')
ob_trimm.location = (-11.46, 0.0, 0.0)
_m = ob_trimm.modifiers.new('Auto Smooth', 'NODES')
_m.node_group = ng_auto_smooth
_gi = [s.identifier for s in ng_auto_smooth.interface.items_tree if s.item_type == 'SOCKET' and s.in_out == 'INPUT']
_m[_gi[1]] = 0.5236  # Angle
ob_top_trim_pillar_cv.location = (-0.1399, 2.186, -5.96e-08)
_m = ob_top_trim_pillar_cv.modifiers.new('Auto Smooth', 'NODES')
_m.node_group = ng_auto_smooth
_gi = [s.identifier for s in ng_auto_smooth.interface.items_tree if s.item_type == 'SOCKET' and s.in_out == 'INPUT']
_m[_gi[1]] = 0.5236  # Angle
ob_top_trim_pillar_cc.location = (-14.3, 0.0, 0.0)
_m = ob_top_trim_pillar_cc.modifiers.new('Auto Smooth', 'NODES')
_m.node_group = ng_auto_smooth
_gi = [s.identifier for s in ng_auto_smooth.interface.items_tree if s.item_type == 'SOCKET' and s.in_out == 'INPUT']
_m[_gi[1]] = 0.5236  # Angle
ob_top_trim_pillar.location = (0.0, 0.0, 0.0)
_m = ob_top_trim_pillar.modifiers.new('Auto Smooth', 'NODES')
_m.node_group = ng_auto_smooth
_gi = [s.identifier for s in ng_auto_smooth.interface.items_tree if s.item_type == 'SOCKET' and s.in_out == 'INPUT']
_m[_gi[1]] = 0.5236  # Angle

# ---- collection membership
col_ground_floor_walls.objects.link(ob_ground_floor_wall_02)
col_ground_floor_walls.objects.link(ob_ground_floor_wall_01)
col_ground_floor_walls.objects.link(ob_ground_floor_wall_03)
col_ground_floor_pillars.objects.link(ob_ground_floor_pillar)
col_ground_floor_pillars.objects.link(ob_ground_floor_pillar_cv_0_5m)
col_ground_floor_pillars.objects.link(ob_ground_floor_pillar_cc_0_5m)
col_middle_floor_walls.objects.link(ob_middle_floor_wall_01)
col_middle_floor_walls.objects.link(ob_middle_floor_wall_02)
col_middle_floor_walls.objects.link(ob_middle_floor_wall_03)
col_middle_floor_pillars.objects.link(ob_middle_floor_pillar_cv)
col_middle_floor_pillars.objects.link(ob_middle_floor_pillar_cc)
col_middle_floor_pillars.objects.link(ob_middle_floor_pillar)
col_trim.objects.link(ob_trimm)
col_top_trim_pillars.objects.link(ob_top_trim_pillar_cv)
col_top_trim_pillars.objects.link(ob_top_trim_pillar_cc)
col_top_trim_pillars.objects.link(ob_top_trim_pillar)

# ---- scene / render settings (as saved in the file)
scene.frame_start = 0; scene.frame_end = 250; scene.frame_set(0)
scene.render.engine = 'CYCLES'
scene.render.fps = 25
scene.render.dither_intensity = 0.0
scene.cycles.use_denoising = False
scene.cycles.sampling_pattern = 'TABULATED_SOBOL'
scene.cycles.use_light_tree = False
scene.eevee.use_volumetric_shadows = True
scene.eevee.use_gtao = True
scene.eevee.gtao_distance = 0.3
scene.eevee.use_raytracing = True
scene.view_settings.look = 'Medium Contrast'
scene.view_settings.view_transform = 'Filmic'
bpy.context.view_layer.update()

# ---- added for rendering (the .blend has no active camera and no usable light): camera, sun
cam_auto = bpy.data.cameras.new('AutoCamera')
cam_auto.lens = 50.0
cam_auto.sensor_width = 36.0
cam_auto.clip_end = 1000.0
ob_auto_camera = bpy.data.objects.new('AutoCamera', cam_auto)
scene.collection.objects.link(ob_auto_camera)
ob_auto_camera.location = (26.3798, -30.7466, 23.0687)
ob_auto_camera.rotation_euler = (1.09748, -7.21219e-08, 0.694738)
scene.camera = ob_auto_camera
light_auto_sun = bpy.data.lights.new('AutoSun', 'SUN')
light_auto_sun.energy = 3.0
light_auto_sun.angle = 0.0523599
ob_auto_sun = bpy.data.objects.new('AutoSun', light_auto_sun)
scene.collection.objects.link(ob_auto_sun)
ob_auto_sun.rotation_euler = (0.872665, 0.174533, 0.523599)
bpy.context.view_layer.update()
